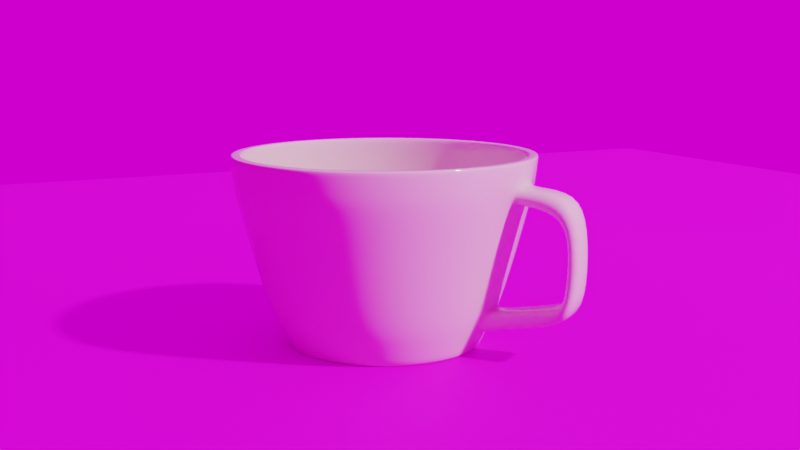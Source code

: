 # Source: Cup.blend  (saved by Blender 2.81.16; exported with 4.5.12 LTS)
import bpy
from mathutils import Matrix  # noqa: F401  (used for matrix-valued properties, if any)

bpy.ops.wm.read_factory_settings(use_empty=True)
scene = bpy.context.scene
scene.name = 'Scene'

# ---- collections
col_collection = bpy.data.collections.new('Collection'); scene.collection.children.link(col_collection)

# ---- images (referenced by path relative to the original .blend; pixels are not part of the script)
import os
ASSET_DIR = os.environ.get("B2B_ASSET_DIR", "")  # directory of the original .blend (textures are referenced by path, not embedded)
HERE = os.path.dirname(os.path.abspath(__file__))  # packed textures are extracted next to this script under _unpacked/

def load_image(name, relpath, width, height, colorspace="sRGB"):
    """Load a texture the original file referenced (path relative to the .blend, or extracted next to this script)."""
    p = next((c for c in (os.path.join(HERE, relpath), os.path.join(ASSET_DIR, relpath)) if relpath and os.path.exists(c)), "")
    if p:
        img = bpy.data.images.load(p, check_existing=True)
        img.name = name
    else:  # same state as the original file: an image datablock whose file is absent (Cycles renders it pink)
        img = bpy.data.images.new(name, width, height)
        img.source = "FILE"
        img.filepath = "//" + (relpath or name)
    img.colorspace_settings.name = colorspace
    return img
img_table_texture_jpg = load_image('Table_Texture.jpg', 'Table_Texture.jpg', 1024, 1024, 'sRGB')
img_cayley_interior_1k_hdr_001 = load_image('cayley_interior_1k.hdr.001', 'cayley_interior_1k.hdr', 1024, 1024, 'Linear Rec.709')

# ---- materials (node trees are filled in below, after node groups)
mat_material_001 = bpy.data.materials.new('Material.001')
mat_material_001.use_transparent_shadow = False
mat_material_002 = bpy.data.materials.new('Material.002')
mat_material_002.use_transparent_shadow = False

# ---- material node trees
mat_material_001.use_nodes = True; mat_material_001.node_tree.nodes.clear()
_N = mat_material_001.node_tree.nodes; _L = mat_material_001.node_tree.links
n0 = _N.new('ShaderNodeOutputMaterial'); n0.name = 'Material Output'; n0.location = (300, 300)
n1 = _N.new('ShaderNodeBsdfPrincipled'); n1.name = 'Principled BSDF'; n1.location = (10, 300)
n1.distribution = 'GGX'
n1.subsurface_method = 'BURLEY'
n1.inputs[0].default_value = (0.8, 0.6978, 0.5909, 1.0)
n1.inputs[2].default_value = 0.0
n1.inputs[3].default_value = 1.45
n1.inputs[27].default_value = (0.0, 0.0, 0.0, 1.0)
n1.inputs[28].default_value = 1.0
_L.new(n1.outputs[0], n0.inputs[0])
n0.is_active_output = True
mat_material_002.use_nodes = True; mat_material_002.node_tree.nodes.clear()
_N = mat_material_002.node_tree.nodes; _L = mat_material_002.node_tree.links
n0 = _N.new('ShaderNodeOutputMaterial'); n0.name = 'Material Output'; n0.location = (338, 300)
n1 = _N.new('ShaderNodeBump'); n1.name = 'Bump'; n1.location = (-190, -140)
n1.inputs[0].default_value = 0.2833
n1.inputs[1].default_value = 0.1
n1.inputs[2].default_value = 1.0
n2 = _N.new('ShaderNodeValToRGB'); n2.name = 'ColorRamp'; n2.location = (-525, 95)
while len(n2.color_ramp.elements) > 1: n2.color_ramp.elements.remove(n2.color_ramp.elements[-1])
n2.color_ramp.elements[0].position = 0.0; n2.color_ramp.elements[0].color = (0.0, 0.0, 0.0, 1.0)
_e = n2.color_ramp.elements.new(0.1227); _e.color = (1.0, 1.0, 1.0, 1.0)
n3 = _N.new('ShaderNodeTexImage'); n3.name = 'Image Texture'; n3.location = (-849, 186)
n3.image = img_table_texture_jpg
n4 = _N.new('ShaderNodeGamma'); n4.name = 'Gamma'; n4.location = (-235, 225)
n4.inputs[1].default_value = 1.7
n5 = _N.new('ShaderNodeBsdfPrincipled'); n5.name = 'Principled BSDF'; n5.location = (48, 300)
n5.distribution = 'GGX'
n5.subsurface_method = 'BURLEY'
n5.inputs[1].default_value = 0.6136
n5.inputs[2].default_value = 0.6545
n5.inputs[3].default_value = 1.45
n5.inputs[27].default_value = (0.0, 0.0, 0.0, 1.0)
n5.inputs[28].default_value = 1.0
_L.new(n5.outputs[0], n0.inputs[0])
_L.new(n3.outputs[0], n2.inputs[0])
_L.new(n1.outputs[0], n5.inputs[5])
_L.new(n2.outputs[0], n1.inputs[3])
_L.new(n3.outputs[0], n4.inputs[0])
_L.new(n4.outputs[0], n5.inputs[0])
n0.is_active_output = True

# ---- world
world_world = bpy.data.worlds.new('World'); scene.world = world_world
world_world.use_nodes = True; world_world.node_tree.nodes.clear()
_N = world_world.node_tree.nodes; _L = world_world.node_tree.links
n0 = _N.new('ShaderNodeOutputWorld'); n0.name = 'World Output'; n0.location = (300, 300)
n1 = _N.new('ShaderNodeBackground'); n1.name = 'Background'; n1.location = (10, 300)
n2 = _N.new('ShaderNodeTexEnvironment'); n2.name = 'Environment Texture'; n2.location = (-356, 236)
n2.image = img_cayley_interior_1k_hdr_001
_L.new(n1.outputs[0], n0.inputs[0])
_L.new(n2.outputs[0], n1.inputs[0])
n0.is_active_output = True
world_world.color = (0.05088, 0.05088, 0.05088)
world_world.use_sun_shadow = False
world_world.sun_shadow_jitter_overblur = 0.0

# ---- cameras
cam_camera = bpy.data.cameras.new('Camera')

# ---- meshes
me_circle = bpy.data.meshes.new('Circle')
me_circle.from_pydata([(1.27, -0.8487, 1.567), (1.026, -0.6853, 0.4728), (1.14, -0.4721, 0.4728), (1.411, -0.5846, 1.567), (-1.528, -2.55e-07, 1.567), (-1.234, 1.885e-08, 0.4728), (-1.21, -0.2407, 0.4728), (-1.499, -0.298, 1.567), (-1.14, -0.4721, 0.4728), (-1.412, -0.5846, 1.567), (-1.026, -0.6853, 0.4728), (-1.271, -0.8487, 1.567), (-0.8723, -0.8723, 0.4728), (-1.081, -1.08, 1.567), (1.14, 0.4721, 0.4728), (1.411, 0.5846, 1.567), (-0.6853, -1.026, 0.4728), (-0.8491, -1.27, 1.567), (1.026, 0.6853, 0.4728), (1.27, 0.8487, 1.567), (-0.4721, -1.14, 0.4728), (-0.585, -1.411, 1.567), (-0.0003272, 1.528, 1.567), (1.172e-08, 1.234, 0.4728), (-0.2407, 1.21, 0.4728), (-0.2984, 1.498, 1.567), (0.8723, 0.8723, 0.4728), (1.08, 1.08, 1.567), (-0.2407, -1.21, 0.4728), (-0.2984, -1.498, 1.567), (-0.4721, 1.14, 0.4728), (-0.585, 1.411, 1.567), (0.6853, 1.026, 0.4728), (0.8484, 1.27, 1.567), (4.137e-07, -1.234, 0.4728), (-0.0003267, -1.528, 1.567), (-0.6853, 1.026, 0.4728), (-0.8491, 1.27, 1.567), (0.4721, 1.14, 0.4728), (0.5843, 1.411, 1.567), (0.2407, -1.21, 0.4728), (0.2977, -1.498, 1.567), (-0.8723, 0.8723, 0.4728), (-1.081, 1.08, 1.567), (0.2407, 1.21, 0.4728), (0.2977, 1.498, 1.567), (0.4721, -1.14, 0.4728), (0.5843, -1.411, 1.567), (-1.026, 0.6853, 0.4728), (-1.271, 0.8487, 1.567), (0.6853, -1.026, 0.4728), (0.8484, -1.27, 1.567), (-1.14, 0.4721, 0.4728), (-1.412, 0.5846, 1.567), (0.8723, -0.8723, 0.4728), (1.08, -1.08, 1.567), (-1.21, 0.2407, 0.4728), (-1.499, 0.298, 1.567), (-5.57e-08, 0.9058, 0.1589), (-0.1767, 0.8884, 0.1589), (-0.3466, 0.8369, 0.1589), (-0.5033, 0.7532, 0.1589), (-0.6405, 0.6405, 0.1589), (-0.7532, 0.5033, 0.1589), (-0.8369, 0.3466, 0.1589), (-0.8884, 0.1767, 0.1589), (-0.9058, 1.163e-07, 0.1589), (-0.8884, -0.1767, 0.1589), (-0.8369, -0.3466, 0.1589), (-0.7532, -0.5033, 0.1589), (-0.6405, -0.6405, 0.1589), (-0.5033, -0.7532, 0.1589), (-0.3466, -0.8369, 0.1589), (-0.1767, -0.8884, 0.1589), (2.395e-07, -0.9058, 0.1589), (0.1767, -0.8884, 0.1589), (0.3466, -0.8369, 0.1589), (0.5033, -0.7532, 0.1589), (0.6405, -0.6405, 0.1589), (0.7532, -0.5033, 0.1589), (0.8369, -0.3466, 0.1589), (0.8884, -0.1767, 0.1589), (0.9058, 9.226e-07, 0.1589), (0.8884, 0.1767, 0.1589), (0.8369, 0.3466, 0.1589), (0.7532, 0.5033, 0.1589), (0.6405, 0.6405, 0.1589), (0.5033, 0.7532, 0.1589), (0.3466, 0.8369, 0.1589), (0.1767, 0.8884, 0.1589), (0.5447, -1.315, 1.359), (0.7908, -1.184, 1.359), (-1.184, 0.7908, 1.359), (-1.315, 0.5447, 1.359), (1.006, -1.006, 1.359), (-1.396, 0.2777, 1.359), (1.184, -0.7908, 1.359), (-1.423, -1.749e-08, 1.359), (1.315, -0.5447, 1.359), (-1.396, -0.2777, 1.359), (1.396, -0.2777, 1.359), (-1.315, -0.5447, 1.359), (1.423, 1.249e-06, 1.359), (-1.184, -0.7908, 1.359), (1.396, 0.2777, 1.359), (-1.006, -1.006, 1.359), (1.315, 0.5447, 1.359), (-0.7908, -1.184, 1.359), (1.184, 0.7908, 1.359), (-0.5447, -1.315, 1.359), (-4.761e-09, 1.423, 1.359), (-0.2777, 1.396, 1.359), (1.006, 1.006, 1.359), (-0.2777, -1.396, 1.359), (-0.5447, 1.315, 1.359), (0.7908, 1.184, 1.359), (4.59e-07, -1.423, 1.359), (-0.7908, 1.184, 1.359), (0.5447, 1.315, 1.359), (0.2777, -1.396, 1.359), (-1.006, 1.006, 1.359), (0.2777, 1.396, 1.359), (0.4698, -1.134, 0.6476), (-1.021, 0.682, 0.6476), (-2.456e-08, 1.228, 0.6476), (0.682, -1.021, 0.6476), (-1.134, 0.4698, 0.6476), (0.868, -0.868, 0.6476), (-1.204, 0.2395, 0.6476), (1.021, -0.682, 0.6476), (-1.228, 3.438e-08, 0.6476), (1.134, -0.4698, 0.6476), (-1.204, -0.2395, 0.6476), (1.204, -0.2395, 0.6476), (-1.134, -0.4698, 0.6476), (1.228, 1.127e-06, 0.6476), (-1.021, -0.682, 0.6476), (1.204, 0.2395, 0.6476), (-0.868, -0.868, 0.6476), (1.134, 0.4698, 0.6476), (-0.682, -1.021, 0.6476), (1.021, 0.682, 0.6476), (-0.4698, -1.134, 0.6476), (-0.2395, 1.204, 0.6476), (0.868, 0.868, 0.6476), (-0.2395, -1.204, 0.6476), (-0.4698, 1.134, 0.6476), (0.682, 1.021, 0.6476), (3.754e-07, -1.228, 0.6476), (-0.682, 1.021, 0.6476), (0.4698, 1.134, 0.6476), (0.2395, -1.204, 0.6476), (-0.868, 0.868, 0.6476), (0.2395, 1.204, 0.6476), (-1.283e-07, 0.3296, 0.1589), (-0.06431, 0.3233, 0.1589), (-0.1261, 0.3045, 0.1589), (-0.1831, 0.2741, 0.1589), (-0.2331, 0.2331, 0.1589), (-0.2741, 0.1831, 0.1589), (-0.3045, 0.1261, 0.1589), (-0.3233, 0.06431, 0.1589), (-0.3296, 2.491e-07, 0.1589), (-0.3233, -0.06431, 0.1589), (-0.3045, -0.1261, 0.1589), (-0.2741, -0.1831, 0.1589), (-0.2331, -0.2331, 0.1589), (-0.1831, -0.2741, 0.1589), (-0.1261, -0.3045, 0.1589), (-0.06431, -0.3233, 0.1589), (-2.092e-08, -0.3296, 0.1589), (0.06431, -0.3233, 0.1589), (0.1261, -0.3045, 0.1589), (0.1831, -0.2741, 0.1589), (0.2331, -0.2331, 0.1589), (0.2741, -0.1831, 0.1589), (0.3045, -0.1261, 0.1589), (0.3233, -0.06431, 0.1589), (0.3296, 5.425e-07, 0.1589), (0.3233, 0.06431, 0.1589), (0.3045, 0.1261, 0.1589), (0.2741, 0.1831, 0.1589), (0.2331, 0.2331, 0.1589), (0.1831, 0.2741, 0.1589), (0.1261, 0.3045, 0.1589), (0.06431, 0.3233, 0.1589), (-1.7e-07, 3.353e-07, 0.1589), (-4.701e-08, 0.3827, 0.07616), (-0.07466, 0.3753, 0.07616), (-0.1465, 0.3536, 0.07616), (-0.2126, 0.3182, 0.07616), (-0.2706, 0.2706, 0.07616), (-0.3182, 0.2126, 0.07616), (-0.3536, 0.1465, 0.07616), (-0.3753, 0.07466, 0.07616), (-0.3827, 2.142e-07, 0.07616), (-0.3753, -0.07466, 0.07616), (-0.3536, -0.1465, 0.07616), (-0.3182, -0.2126, 0.07616), (-0.2706, -0.2706, 0.07616), (-0.2126, -0.3182, 0.07616), (-0.1465, -0.3536, 0.07616), (-0.07466, -0.3753, 0.07616), (7.768e-08, -0.3827, 0.07616), (0.07466, -0.3753, 0.07616), (0.1465, -0.3536, 0.07616), (0.2126, -0.3182, 0.07616), (0.2706, -0.2706, 0.07616), (0.3182, -0.2126, 0.07616), (0.3536, -0.1465, 0.07616), (0.3753, -0.07466, 0.07616), (0.3827, 5.549e-07, 0.07616), (0.3753, 0.07466, 0.07616), (0.3536, 0.1465, 0.07616), (0.3182, 0.2126, 0.07616), (0.2706, 0.2706, 0.07616), (0.2126, 0.3182, 0.07616), (0.1465, 0.3536, 0.07616), (0.07466, 0.3753, 0.07616), (0.5791, -0.1152, 0.07928), (0.5455, -0.226, 0.07928), (-0.5455, -0.226, 0.07928), (-0.5791, -0.1152, 0.07928), (0.5905, 6.936e-07, 0.07928), (-0.491, -0.3281, 0.07928), (0.5791, 0.1152, 0.07928), (-0.4175, -0.4175, 0.07928), (0.5455, 0.226, 0.07928), (-0.3281, -0.491, 0.07928), (0.491, 0.3281, 0.07928), (-0.226, -0.5455, 0.07928), (-0.1152, 0.5791, 0.07928), (-2.642e-08, 0.5905, 0.07928), (0.4175, 0.4175, 0.07928), (-0.1152, -0.5791, 0.07928), (-0.226, 0.5455, 0.07928), (0.3281, 0.491, 0.07928), (1.66e-07, -0.5905, 0.07928), (-0.3281, 0.491, 0.07928), (0.226, 0.5455, 0.07928), (0.1152, -0.5791, 0.07928), (-0.4175, 0.4175, 0.07928), (0.1152, 0.5791, 0.07928), (0.226, -0.5455, 0.07928), (-0.491, 0.3281, 0.07928), (0.3281, -0.491, 0.07928), (-0.5455, 0.226, 0.07928), (0.4175, -0.4175, 0.07928), (-0.5791, 0.1152, 0.07928), (0.491, -0.3281, 0.07928), (-0.5905, 1.68e-07, 0.07928), (4.36e-10, 0.9796, 0.0), (4.507e-10, 1.009, 0.01818), (-0.1968, 0.9896, 0.01818), (-0.1911, 0.9608, 0.0), (-0.3861, 0.9322, 0.01818), (-0.3749, 0.9051, 0.0), (-0.5606, 0.8389, 0.01818), (-0.5443, 0.8145, 0.0), (-0.7135, 0.7135, 0.01818), (-0.6927, 0.6927, 0.0), (-0.8389, 0.5606, 0.01818), (-0.8145, 0.5443, 0.0), (-0.9322, 0.3861, 0.01818), (-0.9051, 0.3749, 0.0), (-0.9896, 0.1968, 0.01818), (-0.9608, 0.1911, 0.0), (-1.009, 7.332e-08, 0.01818), (-0.9796, 8.027e-08, 0.0), (-0.9896, -0.1968, 0.01818), (-0.9608, -0.1911, 0.0), (-0.9322, -0.3861, 0.01818), (-0.9051, -0.3749, 0.0), (-0.8389, -0.5606, 0.01818), (-0.8145, -0.5443, 0.0), (-0.7135, -0.7135, 0.01818), (-0.6927, -0.6927, 0.0), (-0.5606, -0.8389, 0.01818), (-0.5443, -0.8145, 0.0), (-0.3861, -0.9322, 0.01818), (-0.3749, -0.9051, 0.0), (-0.1968, -0.9896, 0.01818), (-0.1911, -0.9608, 0.0), (3.292e-07, -1.009, 0.01818), (3.196e-07, -0.9796, 0.0), (0.1968, -0.9896, 0.01818), (0.1911, -0.9608, 0.0), (0.3861, -0.9322, 0.01818), (0.3749, -0.9051, 0.0), (0.5606, -0.8389, 0.01818), (0.5443, -0.8145, 0.0), (0.7135, -0.7135, 0.01818), (0.6927, -0.6927, 0.0), (0.8389, -0.5606, 0.01818), (0.8145, -0.5443, 0.0), (0.9322, -0.3861, 0.01818), (0.9051, -0.3749, 0.0), (0.9896, -0.1968, 0.01818), (0.9608, -0.1911, 0.0), (1.009, 9.714e-07, 0.01818), (0.9796, 9.522e-07, 0.0), (0.9896, 0.1968, 0.01818), (0.9608, 0.1911, 0.0), (0.9322, 0.3861, 0.01818), (0.9051, 0.3749, 0.0), (0.8389, 0.5606, 0.01818), (0.8145, 0.5443, 0.0), (0.7135, 0.7135, 0.01818), (0.6927, 0.6927, 0.0), (0.5606, 0.8389, 0.01818), (0.5443, 0.8145, 0.0), (0.3861, 0.9322, 0.01818), (0.3749, 0.9051, 0.0), (0.1968, 0.9896, 0.01818), (0.1911, 0.9608, 0.0), (5.695e-10, 0.8629, 0.005331), (2.08e-09, 0.9029, 0.0), (-0.1761, 0.8855, 0.0), (-0.1683, 0.8463, 0.005331), (-0.3455, 0.8342, 0.0), (-0.3302, 0.7972, 0.005331), (-0.5016, 0.7507, 0.0), (-0.4794, 0.7175, 0.005331), (-0.6384, 0.6384, 0.0), (-0.6102, 0.6102, 0.005331), (-0.7507, 0.5016, 0.0), (-0.7175, 0.4794, 0.005331), (-0.8342, 0.3455, 0.0), (-0.7972, 0.3302, 0.005331), (-0.8855, 0.1761, 0.0), (-0.8463, 0.1683, 0.005331), (-0.9029, 9.825e-08, 0.0), (-0.8629, 1.074e-07, 0.005331), (-0.8855, -0.1761, 0.0), (-0.8463, -0.1683, 0.005331), (-0.8342, -0.3455, 0.0), (-0.7972, -0.3302, 0.005331), (-0.7507, -0.5016, 0.0), (-0.7175, -0.4794, 0.005331), (-0.6384, -0.6384, 0.0), (-0.6102, -0.6102, 0.005331), (-0.5016, -0.7507, 0.0), (-0.4794, -0.7175, 0.005331), (-0.3455, -0.8342, 0.0), (-0.3302, -0.7972, 0.005331), (-0.1761, -0.8855, 0.0), (-0.1683, -0.8463, 0.005331), (2.963e-07, -0.9029, 0.0), (2.817e-07, -0.8629, 0.005331), (0.1761, -0.8855, 0.0), (0.1683, -0.8463, 0.005331), (0.3455, -0.8342, 0.0), (0.3302, -0.7972, 0.005331), (0.5016, -0.7507, 0.0), (0.4794, -0.7175, 0.005331), (0.6384, -0.6384, 0.0), (0.6102, -0.6102, 0.005331), (0.7507, -0.5016, 0.0), (0.7175, -0.4794, 0.005331), (0.8342, -0.3455, 0.0), (0.7972, -0.3302, 0.005331), (0.8855, -0.1761, 0.0), (0.8463, -0.1683, 0.005331), (0.9029, 9.019e-07, 0.0), (0.8629, 8.755e-07, 0.005331), (0.8855, 0.1761, 0.0), (0.8463, 0.1683, 0.005331), (0.8342, 0.3455, 0.0), (0.7972, 0.3302, 0.005331), (0.7507, 0.5016, 0.0), (0.7175, 0.4794, 0.005331), (0.6384, 0.6384, 0.0), (0.6102, 0.6102, 0.005331), (0.5016, 0.7507, 0.0), (0.4794, 0.7175, 0.005331), (0.3455, 0.8342, 0.0), (0.3302, 0.7972, 0.005331), (0.1761, 0.8855, 0.0), (0.1683, 0.8463, 0.005331), (1.289, -0.8616, 1.716), (1.097, -1.097, 1.716), (1.433, -0.5935, 1.716), (-1.551, -5.249e-08, 1.716), (-1.521, 0.3026, 1.716), (-1.521, -0.3026, 1.716), (-1.433, -0.5935, 1.716), (-1.289, -0.8616, 1.716), (-1.097, -1.097, 1.716), (1.433, 0.5935, 1.716), (-0.8616, -1.289, 1.716), (1.289, 0.8616, 1.716), (-0.5935, -1.433, 1.716), (1.097, 1.097, 1.716), (-0.3026, -1.521, 1.716), (1.86e-08, 1.551, 1.716), (0.3025, 1.521, 1.716), (-0.3026, 1.521, 1.716), (-0.5935, 1.433, 1.716), (0.8616, 1.289, 1.716), (5.239e-07, -1.551, 1.716), (-0.8616, 1.289, 1.716), (0.5935, 1.433, 1.716), (0.3026, -1.521, 1.716), (-1.097, 1.097, 1.716), (0.5935, -1.433, 1.716), (-1.289, 0.8616, 1.716), (0.8616, -1.289, 1.716), (-1.433, 0.5935, 1.716), (6.151e-09, 1.123, 0.2481), (0.219, 1.101, 0.2481), (-0.219, 1.101, 0.2481), (-0.4296, 1.037, 0.2481), (-0.6237, 0.9334, 0.2481), (-0.7938, 0.7938, 0.2481), (-0.9334, 0.6237, 0.2481), (-1.037, 0.4296, 0.2481), (-1.101, 0.219, 0.2481), (-1.123, 4.577e-08, 0.2481), (-1.101, -0.219, 0.2481), (-1.037, -0.4296, 0.2481), (-0.9334, -0.6237, 0.2481), (-0.7938, -0.7938, 0.2481), (-0.6237, -0.9334, 0.2481), (-0.4296, -1.037, 0.2481), (-0.219, -1.101, 0.2481), (3.719e-07, -1.123, 0.2481), (0.219, -1.101, 0.2481), (0.4296, -1.037, 0.2481), (0.6237, -0.9334, 0.2481), (0.7938, -0.7938, 0.2481), (0.9334, -0.6237, 0.2481), (1.037, -0.4296, 0.2481), (1.037, 0.4296, 0.2481), (0.9334, 0.6237, 0.2481), (0.7938, 0.7938, 0.2481), (0.6237, 0.9334, 0.2481), (0.4296, 1.037, 0.2481), (1.944, -4.08e-05, 1.487), (1.918, 0.2458, 1.503), (1.802, 0.1816, 0.5658), (1.825, 0.001446, 0.5658), (1.918, -0.2459, 1.503), (1.809, -0.1299, 0.5658), (2.019, -0.199, 1.695), (2.038, -4.077e-05, 1.682), (2.019, 0.1989, 1.695), (1.588, -0.134, 0.3325), (1.604, 0.001446, 0.3325), (1.588, 0.1369, 0.3325), (2.06, 1.741e-06, 1.228), (2.044, 0.2014, 1.258), (2.044, -0.2014, 1.258), (2.152, -0.163, 1.374), (2.165, 1.687e-06, 1.349), (2.152, 0.163, 1.374), (2.013, 1.979e-06, 0.6975), (2.011, 0.2014, 0.7342), (2.011, -0.2014, 0.7342), (2.162, -0.163, 0.7751), (2.164, 1.889e-06, 0.7454), (2.162, 0.163, 0.7751), (2.004, 0.2142, 0.6217), (1.944, 1.117e-06, 0.6184), (2.004, -0.2142, 0.6217), (2.049, -0.2271, 0.4106), (2.057, 1.059e-06, 0.4304), (2.049, 0.2271, 0.4106), (1.488e-08, 1.561, 1.97), (1.668e-08, 1.572, 1.957), (-0.3067, 1.542, 1.957), (-0.3044, 1.531, 1.97), (-0.6016, 1.452, 1.957), (-0.5972, 1.442, 1.97), (-0.8734, 1.307, 1.957), (-0.867, 1.298, 1.97), (-1.112, 1.112, 1.957), (-1.103, 1.103, 1.97), (-1.307, 0.8734, 1.957), (-1.298, 0.867, 1.97), (-1.452, 0.6016, 1.957), (-1.442, 0.5972, 1.97), (-1.542, 0.3067, 1.957), (-1.531, 0.3044, 1.97), (-1.572, -5.579e-08, 1.957), (-1.561, -5.262e-08, 1.97), (-1.542, -0.3067, 1.957), (-1.531, -0.3044, 1.97), (-1.452, -0.6016, 1.957), (-1.442, -0.5972, 1.97), (-1.307, -0.8734, 1.957), (-1.298, -0.867, 1.97), (-1.112, -1.112, 1.957), (-1.103, -1.103, 1.97), (-0.8734, -1.307, 1.957), (-0.867, -1.298, 1.97), (-0.6016, -1.452, 1.957), (-0.5972, -1.442, 1.97), (-0.3067, -1.542, 1.957), (-0.3044, -1.531, 1.97), (5.289e-07, -1.572, 1.957), (5.234e-07, -1.561, 1.97), (0.3067, -1.542, 1.957), (0.3044, -1.531, 1.97), (0.6016, -1.452, 1.957), (0.5972, -1.442, 1.97), (0.8734, -1.307, 1.957), (0.867, -1.298, 1.97), (1.112, -1.112, 1.957), (1.103, -1.103, 1.97), (1.307, -0.8734, 1.957), (1.298, -0.867, 1.97), (1.452, -0.6016, 1.957), (1.442, -0.5972, 1.97), (1.543, -0.3067, 1.957), (1.531, -0.3044, 1.97), (1.572, 1.344e-06, 1.957), (1.561, 1.336e-06, 1.97), (1.543, 0.3067, 1.957), (1.531, 0.3044, 1.97), (1.452, 0.6016, 1.957), (1.442, 0.5972, 1.97), (1.307, 0.8734, 1.957), (1.298, 0.867, 1.97), (1.112, 1.112, 1.957), (1.103, 1.103, 1.97), (0.8734, 1.307, 1.957), (0.867, 1.298, 1.97), (0.6016, 1.452, 1.957), (0.5972, 1.442, 1.97), (0.3067, 1.542, 1.957), (0.3044, 1.531, 1.97), (5.941e-10, 1.454, 1.957), (2.402e-09, 1.468, 1.97), (-0.2863, 1.439, 1.97), (-0.2837, 1.426, 1.957), (-0.5616, 1.356, 1.97), (-0.5565, 1.344, 1.957), (-0.8153, 1.22, 1.97), (-0.808, 1.209, 1.957), (-1.038, 1.038, 1.97), (-1.028, 1.028, 1.957), (-1.22, 0.8153, 1.97), (-1.209, 0.808, 1.957), (-1.356, 0.5616, 1.97), (-1.344, 0.5565, 1.957), (-1.439, 0.2863, 1.97), (-1.426, 0.2837, 1.957), (-1.468, -2.805e-08, 1.97), (-1.454, -2.456e-08, 1.957), (-1.439, -0.2863, 1.97), (-1.426, -0.2837, 1.957), (-1.356, -0.5616, 1.97), (-1.344, -0.5565, 1.957), (-1.22, -0.8153, 1.97), (-1.209, -0.808, 1.957), (-1.038, -1.038, 1.97), (-1.028, -1.028, 1.957), (-0.8153, -1.22, 1.97), (-0.808, -1.209, 1.957), (-0.5616, -1.356, 1.97), (-0.5565, -1.344, 1.957), (-0.2863, -1.439, 1.97), (-0.2837, -1.426, 1.957), (4.806e-07, -1.468, 1.97), (4.745e-07, -1.454, 1.957), (0.2863, -1.439, 1.97), (0.2837, -1.426, 1.957), (0.5616, -1.356, 1.97), (0.5565, -1.344, 1.957), (0.8153, -1.22, 1.97), (0.808, -1.209, 1.957), (1.038, -1.038, 1.97), (1.028, -1.028, 1.957), (1.22, -0.8153, 1.97), (1.209, -0.808, 1.957), (1.356, -0.5616, 1.97), (1.344, -0.5565, 1.957), (1.439, -0.2863, 1.97), (1.426, -0.2837, 1.957), (1.468, 1.278e-06, 1.97), (1.454, 1.27e-06, 1.957), (1.439, 0.2863, 1.97), (1.426, 0.2837, 1.957), (1.356, 0.5616, 1.97), (1.344, 0.5565, 1.957), (1.22, 0.8153, 1.97), (1.209, 0.808, 1.957), (1.038, 1.038, 1.97), (1.028, 1.028, 1.957), (0.8153, 1.22, 1.97), (0.808, 1.209, 1.957), (0.5616, 1.356, 1.97), (0.5565, 1.344, 1.957), (0.2863, 1.439, 1.97), (0.2837, 1.426, 1.957), (1.196, -0.2398, 0.5325), (1.271, -0.1882, 0.4739), (1.223, -0.205, 0.4872), (1.549, -0.2275, 1.562), (1.447, -0.2719, 1.523), (1.494, -0.2393, 1.555), (1.247, 0.001446, 0.5214), (1.294, 0.001446, 0.4716), (1.254, 0.001446, 0.4816), (1.558, -4.08e-05, 1.543), (1.481, -4.081e-05, 1.491), (1.51, -4.08e-05, 1.531), (1.271, 0.193, 0.4755), (1.196, 0.2427, 0.5325), (1.223, 0.2084, 0.4876), (1.449, 0.2711, 1.527), (1.55, 0.2269, 1.565), (1.495, 0.2385, 1.559), (1.602, -0.199, 1.713), (1.528, -0.2271, 1.779), (1.554, -0.2072, 1.734), (1.624, -4.078e-05, 1.712), (1.563, -4.078e-05, 1.779), (1.579, -4.078e-05, 1.733), (1.528, 0.227, 1.779), (1.602, 0.1989, 1.713), (1.554, 0.2071, 1.734), (1.067, -0.157, 0.1935), (1.173, -0.134, 0.2564), (1.114, -0.1408, 0.2329), (1.189, 0.001446, 0.2542), (1.094, 0.001446, 0.1859), (1.134, 0.001446, 0.229), (1.173, 0.1369, 0.2564), (1.067, 0.1599, 0.1935), (1.114, 0.1436, 0.2329)], [], [(294, 357, 359, 296), (268, 331, 333, 270), (486, 549, 547, 484), (300, 363, 365, 302), (274, 337, 339, 276), (302, 365, 367, 304), (276, 339, 341, 278), (304, 367, 369, 306), (278, 341, 343, 280), (306, 369, 371, 308), (280, 343, 345, 282), (308, 371, 373, 310), (410, 24, 23, 408), (282, 345, 347, 284), (467, 532, 593, 530), (310, 373, 375, 312), (284, 347, 349, 286), (258, 321, 323, 260), (312, 375, 377, 314), (286, 349, 351, 288), (260, 323, 325, 262), (315, 232, 231, 318), (288, 351, 353, 290), (262, 325, 327, 264), (290, 353, 355, 292), (314, 377, 316, 251), (264, 327, 329, 266), (292, 355, 357, 294), (266, 329, 331, 268), (296, 359, 361, 298), (270, 333, 335, 272), (272, 335, 337, 274), (298, 361, 363, 300), (484, 547, 545, 482), (510, 573, 571, 508), (482, 545, 543, 480), (508, 571, 569, 506), (256, 319, 321, 258), (480, 543, 541, 478), (506, 569, 567, 504), (534, 111, 110, 531), (478, 541, 539, 476), (504, 567, 565, 502), (530, 593, 591, 528), (476, 539, 537, 474), (502, 565, 563, 500), (528, 591, 589, 526), (474, 537, 535, 472), (500, 563, 561, 498), (526, 589, 587, 524), (472, 535, 533, 470), (498, 561, 559, 496), (524, 587, 585, 522), (496, 559, 557, 494), (522, 585, 583, 520), (494, 557, 555, 492), (520, 583, 581, 518), (492, 555, 553, 490), (518, 581, 579, 516), (490, 553, 551, 488), (516, 579, 577, 514), (488, 551, 549, 486), (514, 577, 575, 512), (57, 56, 5, 4), (55, 54, 1, 0), (53, 52, 56, 57), (51, 50, 54, 55), (49, 48, 52, 53), (47, 46, 50, 51), (45, 44, 23, 22), (43, 42, 48, 49), (41, 40, 46, 47), (39, 38, 44, 45), (37, 36, 42, 43), (35, 34, 40, 41), (33, 32, 38, 39), (31, 30, 36, 37), (29, 28, 34, 35), (27, 26, 32, 33), (25, 24, 30, 31), (21, 20, 28, 29), (19, 18, 26, 27), (22, 23, 24, 25), (17, 16, 20, 21), (15, 14, 18, 19), (13, 12, 16, 17), (432, 14, 608, 629), (11, 10, 12, 13), (602, 440, 439, 607), (9, 8, 10, 11), (622, 595, 2, 431), (7, 6, 8, 9), (599, 595, 601, 605), (4, 5, 6, 7), (0, 1, 2, 3), (512, 575, 573, 510), (385, 487, 485, 384), (613, 443, 444, 616), (386, 489, 487, 385), (388, 519, 517, 619), (387, 491, 489, 386), (297, 622, 431, 295), (389, 493, 491, 387), (390, 521, 519, 388), (391, 495, 493, 389), (394, 468, 529, 395), (392, 523, 521, 390), (393, 497, 495, 391), (397, 471, 469, 396), (398, 525, 523, 392), (399, 499, 497, 393), (400, 473, 471, 397), (401, 527, 525, 398), (402, 501, 499, 399), (403, 475, 473, 400), (395, 529, 527, 401), (404, 503, 501, 402), (405, 477, 475, 403), (396, 469, 468, 394), (406, 505, 503, 404), (407, 479, 477, 405), (380, 507, 505, 406), (383, 481, 479, 407), (379, 509, 507, 380), (382, 483, 481, 383), (381, 511, 509, 379), (384, 485, 483, 382), (617, 515, 513, 614), (125, 77, 76, 122), (126, 64, 63, 123), (127, 78, 77, 125), (128, 65, 64, 126), (129, 79, 78, 127), (130, 66, 65, 128), (131, 80, 79, 129), (132, 67, 66, 130), (133, 81, 80, 131), (134, 68, 67, 132), (135, 82, 81, 133), (136, 69, 68, 134), (137, 83, 82, 135), (138, 70, 69, 136), (139, 84, 83, 137), (140, 71, 70, 138), (141, 85, 84, 139), (142, 72, 71, 140), (143, 59, 58, 124), (144, 86, 85, 141), (145, 73, 72, 142), (146, 60, 59, 143), (147, 87, 86, 144), (148, 74, 73, 145), (149, 61, 60, 146), (150, 88, 87, 147), (151, 75, 74, 148), (152, 62, 61, 149), (153, 89, 88, 150), (122, 76, 75, 151), (123, 63, 62, 152), (124, 58, 89, 153), (536, 114, 111, 534), (544, 93, 92, 542), (570, 91, 90, 568), (542, 92, 120, 540), (568, 90, 119, 566), (594, 121, 118, 592), (540, 120, 117, 538), (566, 119, 116, 564), (592, 118, 115, 590), (538, 117, 114, 536), (564, 116, 113, 562), (590, 115, 112, 588), (531, 110, 121, 594), (562, 113, 109, 560), (588, 112, 108, 586), (560, 109, 107, 558), (586, 108, 106, 584), (558, 107, 105, 556), (584, 106, 104, 582), (556, 105, 103, 554), (582, 104, 102, 580), (554, 103, 101, 552), (580, 102, 100, 578), (552, 101, 99, 550), (578, 100, 98, 576), (550, 99, 97, 548), (576, 98, 96, 574), (548, 97, 95, 546), (574, 96, 94, 572), (546, 95, 93, 544), (572, 94, 91, 570), (110, 124, 153, 121), (92, 123, 152, 120), (90, 122, 151, 119), (121, 153, 150, 118), (120, 152, 149, 117), (119, 151, 148, 116), (118, 150, 147, 115), (117, 149, 146, 114), (116, 148, 145, 113), (115, 147, 144, 112), (114, 146, 143, 111), (113, 145, 142, 109), (112, 144, 141, 108), (111, 143, 124, 110), (109, 142, 140, 107), (108, 141, 139, 106), (107, 140, 138, 105), (106, 139, 137, 104), (105, 138, 136, 103), (104, 137, 135, 102), (103, 136, 134, 101), (102, 135, 133, 100), (101, 134, 132, 99), (100, 133, 131, 98), (99, 132, 130, 97), (98, 131, 129, 96), (97, 130, 128, 95), (96, 129, 127, 94), (95, 128, 126, 93), (94, 127, 125, 91), (93, 126, 123, 92), (91, 125, 122, 90), (80, 176, 175, 79), (67, 163, 162, 66), (81, 177, 176, 80), (68, 164, 163, 67), (82, 178, 177, 81), (69, 165, 164, 68), (83, 179, 178, 82), (70, 166, 165, 69), (84, 180, 179, 83), (71, 167, 166, 70), (85, 181, 180, 84), (72, 168, 167, 71), (59, 155, 154, 58), (86, 182, 181, 85), (73, 169, 168, 72), (60, 156, 155, 59), (87, 183, 182, 86), (74, 170, 169, 73), (61, 157, 156, 60), (88, 184, 183, 87), (75, 171, 170, 74), (62, 158, 157, 61), (89, 185, 184, 88), (76, 172, 171, 75), (63, 159, 158, 62), (58, 154, 185, 89), (77, 173, 172, 76), (64, 160, 159, 63), (78, 174, 173, 77), (65, 161, 160, 64), (79, 175, 174, 78), (66, 162, 161, 65), (170, 186, 169), (157, 186, 156), (184, 186, 183), (171, 186, 170), (158, 186, 157), (185, 186, 184), (172, 186, 171), (159, 186, 158), (154, 186, 185), (173, 186, 172), (160, 186, 159), (174, 186, 173), (161, 186, 160), (175, 186, 174), (162, 186, 161), (176, 186, 175), (163, 186, 162), (177, 186, 176), (164, 186, 163), (178, 186, 177), (165, 186, 164), (179, 186, 178), (166, 186, 165), (180, 186, 179), (167, 186, 166), (181, 186, 180), (168, 186, 167), (155, 186, 154), (182, 186, 181), (169, 186, 168), (156, 186, 155), (183, 186, 182), (623, 446, 442, 596), (419, 8, 6, 418), (604, 437, 441, 598), (420, 10, 8, 419), (303, 432, 629, 301), (421, 12, 10, 420), (607, 439, 448, 628), (422, 16, 12, 421), (433, 18, 14, 432), (423, 20, 16, 422), (408, 23, 44, 409), (434, 26, 18, 433), (424, 28, 20, 423), (411, 30, 24, 410), (435, 32, 26, 434), (425, 34, 28, 424), (412, 36, 30, 411), (436, 38, 32, 435), (426, 40, 34, 425), (413, 42, 36, 412), (409, 44, 38, 436), (427, 46, 40, 426), (414, 48, 42, 413), (254, 317, 319, 256), (428, 50, 46, 427), (415, 52, 48, 414), (429, 54, 50, 428), (416, 56, 52, 415), (430, 1, 54, 429), (417, 5, 56, 416), (431, 2, 1, 430), (418, 6, 5, 417), (220, 209, 210, 219), (222, 196, 197, 221), (219, 210, 211, 223), (221, 197, 198, 224), (223, 211, 212, 225), (224, 198, 199, 226), (225, 212, 213, 227), (226, 199, 200, 228), (227, 213, 214, 229), (228, 200, 201, 230), (232, 187, 188, 231), (229, 214, 215, 233), (230, 201, 202, 234), (231, 188, 189, 235), (233, 215, 216, 236), (234, 202, 203, 237), (235, 189, 190, 238), (236, 216, 217, 239), (237, 203, 204, 240), (238, 190, 191, 241), (239, 217, 218, 242), (240, 204, 205, 243), (241, 191, 192, 244), (242, 218, 187, 232), (243, 205, 206, 245), (244, 192, 193, 246), (245, 206, 207, 247), (246, 193, 194, 248), (247, 207, 208, 249), (248, 194, 195, 250), (249, 208, 209, 220), (250, 195, 196, 222), (188, 187, 218, 217, 216, 215, 214, 213, 212, 211, 210, 209, 208, 207, 206, 205, 204, 203, 202, 201, 200, 199, 198, 197, 196, 195, 194, 193, 192, 191, 190, 189), (334, 222, 221, 336), (360, 220, 219, 362), (332, 250, 222, 334), (358, 249, 220, 360), (330, 248, 250, 332), (356, 247, 249, 358), (328, 246, 248, 330), (354, 245, 247, 356), (318, 231, 235, 320), (326, 244, 246, 328), (352, 243, 245, 354), (324, 241, 244, 326), (350, 240, 243, 352), (376, 239, 242, 378), (322, 238, 241, 324), (348, 237, 240, 350), (374, 236, 239, 376), (320, 235, 238, 322), (346, 234, 237, 348), (372, 233, 236, 374), (378, 242, 232, 315), (344, 230, 234, 346), (370, 229, 233, 372), (342, 228, 230, 344), (368, 227, 229, 370), (340, 226, 228, 342), (366, 225, 227, 368), (338, 224, 226, 340), (364, 223, 225, 366), (336, 221, 224, 338), (362, 219, 223, 364), (254, 253, 252, 251), (256, 255, 253, 254), (258, 257, 255, 256), (260, 259, 257, 258), (262, 261, 259, 260), (264, 263, 261, 262), (266, 265, 263, 264), (268, 267, 265, 266), (270, 269, 267, 268), (272, 271, 269, 270), (274, 273, 271, 272), (276, 275, 273, 274), (278, 277, 275, 276), (280, 279, 277, 278), (282, 281, 279, 280), (284, 283, 281, 282), (286, 285, 283, 284), (288, 287, 285, 286), (290, 289, 287, 288), (292, 291, 289, 290), (294, 293, 291, 292), (296, 295, 293, 294), (298, 297, 295, 296), (300, 299, 297, 298), (302, 301, 299, 300), (304, 303, 301, 302), (306, 305, 303, 304), (308, 307, 305, 306), (310, 309, 307, 308), (312, 311, 309, 310), (314, 313, 311, 312), (251, 252, 313, 314), (318, 317, 316, 315), (320, 319, 317, 318), (322, 321, 319, 320), (324, 323, 321, 322), (326, 325, 323, 324), (328, 327, 325, 326), (330, 329, 327, 328), (332, 331, 329, 330), (334, 333, 331, 332), (336, 335, 333, 334), (338, 337, 335, 336), (340, 339, 337, 338), (342, 341, 339, 340), (344, 343, 341, 342), (346, 345, 343, 344), (348, 347, 345, 346), (350, 349, 347, 348), (352, 351, 349, 350), (354, 353, 351, 352), (356, 355, 353, 354), (358, 357, 355, 356), (360, 359, 357, 358), (362, 361, 359, 360), (364, 363, 361, 362), (366, 365, 363, 364), (368, 367, 365, 366), (370, 369, 367, 368), (372, 371, 369, 370), (374, 373, 371, 372), (376, 375, 373, 374), (378, 377, 375, 376), (315, 316, 377, 378), (251, 316, 317, 254), (0, 379, 380, 55), (3, 381, 379, 0), (7, 384, 382, 4), (598, 441, 443, 613), (9, 385, 384, 7), (610, 608, 14, 15), (11, 386, 385, 9), (599, 614, 381, 3), (13, 387, 386, 11), (620, 445, 438, 611), (17, 389, 387, 13), (19, 390, 388, 15), (21, 391, 389, 17), (25, 396, 394, 22), (27, 392, 390, 19), (29, 393, 391, 21), (31, 397, 396, 25), (33, 398, 392, 27), (35, 399, 393, 29), (37, 400, 397, 31), (39, 401, 398, 33), (41, 402, 399, 35), (43, 403, 400, 37), (45, 395, 401, 39), (47, 404, 402, 41), (49, 405, 403, 43), (51, 406, 404, 47), (53, 407, 405, 49), (55, 380, 406, 51), (57, 383, 407, 53), (22, 394, 395, 45), (4, 382, 383, 57), (269, 418, 417, 267), (295, 431, 430, 293), (267, 417, 416, 265), (293, 430, 429, 291), (265, 416, 415, 263), (291, 429, 428, 289), (263, 415, 414, 261), (289, 428, 427, 287), (261, 414, 413, 259), (287, 427, 426, 285), (313, 409, 436, 311), (259, 413, 412, 257), (285, 426, 425, 283), (311, 436, 435, 309), (257, 412, 411, 255), (283, 425, 424, 281), (309, 435, 434, 307), (255, 411, 410, 253), (281, 424, 423, 279), (307, 434, 433, 305), (252, 408, 409, 313), (279, 423, 422, 277), (305, 433, 432, 303), (277, 422, 421, 275), (275, 421, 420, 273), (628, 448, 447, 625), (273, 420, 419, 271), (625, 447, 446, 623), (271, 419, 418, 269), (299, 626, 622, 297), (253, 410, 408, 252), (439, 461, 466, 448), (447, 465, 464, 446), (437, 449, 451, 441), (441, 451, 452, 443), (616, 444, 445, 620), (596, 442, 440, 602), (605, 601, 608, 610), (614, 513, 511, 381), (611, 438, 437, 604), (301, 629, 626, 299), (15, 388, 619, 610), (619, 517, 515, 617), (450, 456, 455, 449), (451, 457, 458, 452), (438, 450, 449, 437), (443, 452, 453, 444), (444, 453, 454, 445), (445, 454, 450, 438), (455, 456, 461, 462), (457, 455, 462, 463), (452, 458, 459, 453), (449, 455, 457, 451), (453, 459, 460, 454), (454, 460, 456, 450), (460, 459, 465, 466), (460, 466, 461, 456), (446, 464, 463, 442), (442, 463, 462, 440), (448, 466, 465, 447), (440, 462, 461, 439), (459, 458, 464, 465), (458, 457, 463, 464), (470, 467, 468, 469), (472, 470, 469, 471), (474, 472, 471, 473), (476, 474, 473, 475), (478, 476, 475, 477), (480, 478, 477, 479), (482, 480, 479, 481), (484, 482, 481, 483), (486, 484, 483, 485), (488, 486, 485, 487), (490, 488, 487, 489), (492, 490, 489, 491), (494, 492, 491, 493), (496, 494, 493, 495), (498, 496, 495, 497), (500, 498, 497, 499), (502, 500, 499, 501), (504, 502, 501, 503), (506, 504, 503, 505), (508, 506, 505, 507), (510, 508, 507, 509), (512, 510, 509, 511), (514, 512, 511, 513), (516, 514, 513, 515), (518, 516, 515, 517), (520, 518, 517, 519), (522, 520, 519, 521), (524, 522, 521, 523), (526, 524, 523, 525), (528, 526, 525, 527), (530, 528, 527, 529), (467, 530, 529, 468), (534, 531, 532, 533), (536, 534, 533, 535), (538, 536, 535, 537), (540, 538, 537, 539), (542, 540, 539, 541), (544, 542, 541, 543), (546, 544, 543, 545), (548, 546, 545, 547), (550, 548, 547, 549), (552, 550, 549, 551), (554, 552, 551, 553), (556, 554, 553, 555), (558, 556, 555, 557), (560, 558, 557, 559), (562, 560, 559, 561), (564, 562, 561, 563), (566, 564, 563, 565), (568, 566, 565, 567), (570, 568, 567, 569), (572, 570, 569, 571), (574, 572, 571, 573), (576, 574, 573, 575), (578, 576, 575, 577), (580, 578, 577, 579), (582, 580, 579, 581), (584, 582, 581, 583), (586, 584, 583, 585), (588, 586, 585, 587), (590, 588, 587, 589), (592, 590, 589, 591), (594, 592, 591, 593), (531, 594, 593, 532), (470, 533, 532, 467), (605, 610, 612, 606), (606, 612, 611, 604), (608, 601, 603, 609), (609, 603, 602, 607), (599, 605, 606, 600), (600, 606, 604, 598), (601, 595, 597, 603), (603, 597, 596, 602), (614, 599, 600, 615), (615, 600, 598, 613), (620, 611, 612, 621), (621, 612, 610, 619), (613, 616, 618, 615), (615, 618, 617, 614), (616, 620, 621, 618), (618, 621, 619, 617), (595, 622, 624, 597), (597, 624, 623, 596), (607, 628, 630, 609), (609, 630, 629, 608), (626, 629, 630, 627), (627, 630, 628, 625), (622, 626, 627, 624), (624, 627, 625, 623), (3, 2, 595, 599)])
me_circle.polygons.foreach_set('use_smooth', [True] * 633)
_uv = me_circle.uv_layers.new(name='UVMap')
_uv.uv.foreach_set('vector', [0.0, 0.0, 0.0, 0.0, 0.0, 0.0, 0.0, 0.0, 0.0, 0.0, 0.0, 0.0, 0.0, 0.0, 0.0, 0.0, 0.0, 0.0, 0.0, 0.0, 0.0, 0.0, 0.0, 0.0, 0.0, 0.0, 0.0, 0.0, 0.0, 0.0, 0.0, 0.0, 0.0, 0.0, 0.0, 0.0, 0.0, 0.0, 0.0, 0.0, 0.0, 0.0, 0.0, 0.0, 0.0, 0.0, 0.0, 0.0, 0.0, 0.0, 0.0, 0.0, 0.0, 0.0, 0.0, 0.0, 0.0, 0.0, 0.0, 0.0, 0.0, 0.0, 0.0, 0.0, 0.0, 0.0, 0.0, 0.0, 0.0, 0.0, 0.0, 0.0, 0.0, 0.0, 0.0, 0.0, 0.0, 0.0, 0.0, 0.0, 0.0, 0.0, 0.0, 0.0, 0.0, 0.0, 0.0, 0.0, 0.0, 0.0, 0.0, 0.0, 0.0, 0.0, 0.0, 0.0, 0.0, 0.0, 0.0, 0.0, 0.0, 0.0, 0.0, 0.0, 0.0, 0.0, 0.0, 0.0, 0.0, 0.0, 0.0, 0.0, 0.0, 0.0, 0.0, 0.0, 0.0, 0.0, 0.0, 0.0, 0.0, 0.0, 0.0, 0.0, 0.0, 0.0, 0.0, 0.0, 0.0, 0.0, 0.0, 0.0, 0.0, 0.0, 0.0, 0.0, 0.0, 0.0, 0.0, 0.0, 0.0, 0.0, 0.0, 0.0, 0.0, 0.0, 0.0, 0.0, 0.0, 0.0, 0.0, 0.0, 0.0, 0.0, 0.0, 0.0, 0.0, 0.0, 0.0, 0.0, 0.0, 0.0, 0.0, 0.0, 0.0, 0.0, 0.0, 0.0, 0.0, 0.0, 0.0, 0.0, 0.0, 0.0, 0.0, 0.0, 0.0, 0.0, 0.0, 0.0, 0.0, 0.0, 0.0, 0.0, 0.0, 0.0, 0.0, 0.0, 0.0, 0.0, 0.0, 0.0, 0.0, 0.0, 0.0, 0.0, 0.0, 0.0, 0.0, 0.0, 0.0, 0.0, 0.0, 0.0, 0.0, 0.0, 0.0, 0.0, 0.0, 0.0, 0.0, 0.0, 0.0, 0.0, 0.0, 0.0, 0.0, 0.0, 0.0, 0.0, 0.0, 0.0, 0.0, 0.0, 0.0, 0.0, 0.0, 0.0, 0.0, 0.0, 0.0, 0.0, 0.0, 0.0, 0.0, 0.0, 0.0, 0.0, 0.0, 0.0, 0.0, 0.0, 0.0, 0.0, 0.0, 0.0, 0.0, 0.0, 0.0, 0.0, 0.0, 0.0, 0.0, 0.0, 0.0, 0.0, 0.0, 0.0, 0.0, 0.0, 0.0, 0.0, 0.0, 0.0, 0.0, 0.0, 0.0, 0.0, 0.0, 0.0, 0.0, 0.0, 0.0, 0.0, 0.0, 0.0, 0.0, 0.0, 0.0, 0.0, 0.0, 0.0, 0.0, 0.0, 0.0, 0.0, 0.0, 0.0, 0.0, 0.0, 0.0, 0.0, 0.0, 0.0, 0.0, 0.0, 0.0, 0.0, 0.0, 0.0, 0.0, 0.0, 0.0, 0.0, 0.0, 0.0, 0.0, 0.0, 0.0, 0.0, 0.0, 0.0, 0.0, 0.0, 0.0, 0.0, 0.0, 0.0, 0.0, 0.0, 0.0, 0.0, 0.0, 0.0, 0.0, 0.0, 0.0, 0.0, 0.0, 0.0, 0.0, 0.0, 0.0, 0.0, 0.0, 0.0, 0.0, 0.0, 0.0, 0.0, 0.0, 0.0, 0.0, 0.0, 0.0, 0.0, 0.0, 0.0, 0.0, 0.0, 0.0, 0.0, 0.0, 0.0, 0.0, 0.0, 0.0, 0.0, 0.0, 0.0, 0.0, 0.0, 0.0, 0.0, 0.0, 0.0, 0.0, 0.0, 0.0, 0.0, 0.0, 0.0, 0.0, 0.0, 0.0, 0.0, 0.0, 0.0, 0.0, 0.0, 0.0, 0.0, 0.0, 0.0, 0.0, 0.0, 0.0, 0.0, 0.0, 0.0, 0.0, 0.0, 0.0, 0.0, 0.0, 0.0, 0.0, 0.0, 0.0, 0.0, 0.0, 0.0, 0.0, 0.0, 0.0, 0.0, 0.0, 0.0, 0.0, 0.0, 0.0, 0.0, 0.0, 0.0, 0.0, 0.0, 0.0, 0.0, 0.0, 0.0, 0.0, 0.0, 0.0, 0.0, 0.0, 0.0, 0.0, 0.0, 0.0, 0.0, 0.0, 0.0, 0.0, 0.0, 0.0, 0.0, 0.0, 0.0, 0.0, 0.0, 0.0, 0.0, 0.0, 0.0, 0.0, 0.0, 0.0, 0.0, 0.0, 0.0, 0.0, 0.0, 0.0, 0.0, 0.0, 0.0, 0.0, 0.0, 0.0, 0.0, 0.0, 0.0, 0.0, 0.0, 0.0, 0.0, 0.0, 0.0, 0.0, 0.0, 0.0, 0.0, 0.0, 0.0, 0.0, 0.0, 0.0, 0.0, 0.0, 0.0, 0.0, 0.0, 0.0, 0.0, 0.0, 0.0, 0.0, 0.0, 0.0, 0.0, 0.0, 0.0, 0.0, 0.0, 0.0, 0.0, 0.0, 0.0, 0.0, 0.0, 0.0, 0.0, 0.0, 0.0, 0.0, 0.0, 0.0, 0.0, 0.0, 0.0, 0.0, 0.0, 0.0, 0.0, 0.0, 0.0, 0.0, 0.0, 0.0, 0.0, 0.0, 0.0, 0.0, 0.0, 0.0, 0.0, 0.0, 0.0, 0.0, 0.0, 0.0, 0.0, 0.0, 0.0, 0.0, 0.0, 0.0, 0.0, 0.0, 0.0, 0.0, 0.0, 0.0, 0.0, 0.0, 0.0, 0.0, 0.0, 0.0, 0.0, 0.0, 0.0, 0.0, 0.0, 0.0, 0.0, 0.0, 0.0, 0.0, 0.0, 0.0, 0.0, 0.0, 0.0, 0.0, 0.0, 0.0, 0.0, 0.0, 0.0, 0.0, 0.0, 0.0, 0.0, 0.0, 0.0, 0.0, 0.0, 0.0, 0.0, 0.0, 0.0, 0.0, 0.0, 0.0, 0.0, 0.0, 0.0, 0.0, 0.0, 0.0, 0.0, 0.0, 0.0, 0.0, 0.0, 0.0, 0.0, 0.0, 0.0, 0.0, 0.0, 0.0, 0.0, 0.0, 0.0, 0.0, 0.0, 0.0, 0.0, 0.0, 0.0, 0.0, 0.0, 0.0, 0.0, 0.0, 0.0, 0.0, 0.0, 0.0, 0.0, 0.0, 0.0, 0.0, 0.0, 0.0, 0.0, 0.0, 0.0, 0.0, 0.0, 0.0, 0.0, 0.0, 0.0, 0.0, 0.0, 0.0, 0.0, 0.0, 0.0, 0.0, 0.0, 0.0, 0.0, 0.0, 0.0, 0.0, 0.0, 0.0, 0.0, 0.0, 0.0, 0.0, 0.0, 0.0, 0.0, 0.0, 0.0, 0.0, 0.0, 0.0, 0.0, 0.0, 0.0, 0.0, 0.0, 0.0, 0.0, 0.0, 0.0, 0.0, 0.0, 0.0, 0.0, 0.0, 0.0, 0.0, 0.0, 0.0, 0.0, 0.0, 0.0, 0.0, 0.0, 0.0, 0.0, 0.0, 0.0, 0.0, 0.0, 0.0, 0.0, 0.0, 0.0, 0.0, 0.0, 0.0, 0.0, 0.0, 0.0, 0.0, 0.0, 0.0, 0.0, 0.0, 0.0, 0.0, 0.0, 0.0, 0.0, 0.0, 0.0, 0.0, 0.0, 0.0, 0.0, 0.0, 0.0, 0.0, 0.0, 0.0, 0.0, 0.0, 0.0, 0.0, 0.0, 0.0, 0.0, 0.0, 0.0, 0.0, 0.0, 0.0, 0.0, 0.0, 0.0, 0.0, 0.0, 0.0, 0.0, 0.0, 0.0, 0.0, 0.0, 0.0, 0.0, 0.0, 0.0, 0.0, 0.0, 0.0, 0.0, 0.0, 0.0, 0.0, 0.0, 0.0, 0.0, 0.0, 0.0, 0.0, 0.0, 0.0, 0.0, 0.0, 0.0, 0.0, 0.0, 0.0, 0.0, 0.0, 0.0, 0.0, 0.0, 0.0, 0.0, 0.0, 0.0, 0.0, 0.0, 0.0, 0.0, 0.0, 0.0, 0.0, 0.0, 0.0, 0.0, 0.0, 0.0, 0.0, 0.0, 0.0, 0.0, 0.0, 0.0, 0.0, 0.0, 0.0, 0.0, 0.0, 0.0, 0.0, 0.0, 0.0, 0.0, 0.0, 0.0, 0.0, 0.0, 0.0, 0.0, 0.0, 0.0, 0.0, 0.0, 0.0, 0.0, 0.0, 0.0, 0.0, 0.0, 0.0, 0.0, 0.0, 0.0, 0.0, 0.0, 0.0, 0.0, 0.0, 0.0, 0.0, 0.0, 0.0, 0.0, 0.0, 0.0, 0.0, 0.0, 0.0, 0.0, 0.0, 0.0, 0.0, 0.0, 0.0, 0.0, 0.0, 0.0, 0.0, 0.0, 0.0, 0.0, 0.0, 0.0, 0.0, 0.0, 0.0, 0.0, 0.0, 0.0, 0.0, 0.0, 0.0, 0.0, 0.0, 0.0, 0.0, 0.0, 0.0, 0.0, 0.0, 0.0, 0.0, 0.0, 0.0, 0.0, 0.0, 0.0, 0.0, 0.0, 0.0, 0.0, 0.0, 0.0, 0.0, 0.0, 0.0, 0.0, 0.0, 0.0, 0.0, 0.0, 0.0, 0.0, 0.0, 0.0, 0.0, 0.0, 0.0, 0.0, 0.0, 0.0, 0.0, 0.0, 0.0, 0.0, 0.0, 0.0, 0.0, 0.0, 0.0, 0.0, 0.0, 0.0, 0.0, 0.0, 0.0, 0.0, 0.0, 0.0, 0.0, 0.0, 0.0, 0.0, 0.0, 0.0, 0.0, 0.0, 0.0, 0.0, 0.0, 0.0, 0.0, 0.0, 0.0, 0.0, 0.0, 0.0, 0.0, 0.0, 0.0, 0.0, 0.0, 0.0, 0.0, 0.0, 0.0, 0.0, 0.0, 0.0, 0.0, 0.0, 0.0, 0.0, 0.0, 0.0, 0.0, 0.0, 0.0, 0.0, 0.0, 0.0, 0.0, 0.0, 0.0, 0.0, 0.0, 0.0, 0.0, 0.0, 0.0, 0.0, 0.0, 0.0, 0.0, 0.0, 0.0, 0.0, 0.0, 0.0, 0.0, 0.0, 0.0, 0.0, 0.0, 0.0, 0.0, 0.0, 0.0, 0.0, 0.0, 0.0, 0.0, 0.0, 0.0, 0.0, 0.0, 0.0, 0.0, 0.0, 0.0, 0.0, 0.0, 0.0, 0.0, 0.0, 0.0, 0.0, 0.0, 0.0, 0.0, 0.0, 0.0, 0.0, 0.0, 0.0, 0.0, 0.0, 0.0, 0.0, 0.0, 0.0, 0.0, 0.0, 0.0, 0.0, 0.0, 0.0, 0.0, 0.0, 0.0, 0.0, 0.0, 0.0, 0.0, 0.0, 0.0, 0.0, 0.0, 0.0, 0.0, 0.0, 0.0, 0.0, 0.0, 0.0, 0.0, 0.0, 0.0, 0.0, 0.0, 0.0, 0.0, 0.0, 0.0, 0.0, 0.0, 0.0, 0.0, 0.0, 0.0, 0.0, 0.0, 0.0, 0.0, 0.0, 0.0, 0.0, 0.0, 0.0, 0.0, 0.0, 0.0, 0.0, 0.0, 0.0, 0.0, 0.0, 0.0, 0.0, 0.0, 0.0, 0.0, 0.0, 0.0, 0.0, 0.0, 0.0, 0.0, 0.0, 0.0, 0.0, 0.0, 0.0, 0.0, 0.0, 0.0, 0.0, 0.0, 0.0, 0.0, 0.0, 0.0, 0.0, 0.0, 0.0, 0.0, 0.0, 0.0, 0.0, 0.0, 0.0, 0.0, 0.0, 0.0, 0.0, 0.0, 0.0, 0.0, 0.0, 0.0, 0.0, 0.0, 0.0, 0.0, 0.0, 0.0, 0.0, 0.0, 0.0, 0.0, 0.0, 0.0, 0.0, 0.0, 0.0, 0.0, 0.0, 0.0, 0.0, 0.0, 0.0, 0.0, 0.0, 0.0, 0.0, 0.0, 0.0, 0.0, 0.0, 0.0, 0.0, 0.0, 0.0, 0.0, 0.0, 0.0, 0.0, 0.0, 0.0, 0.0, 0.0, 0.0, 0.0, 0.0, 0.0, 0.0, 0.0, 0.0, 0.0, 0.0, 0.0, 0.0, 0.0, 0.0, 0.0, 0.0, 0.0, 0.0, 0.0, 0.0, 0.0, 0.0, 0.0, 0.0, 0.0, 0.0, 0.0, 0.0, 0.0, 0.0, 0.0, 0.0, 0.0, 0.0, 0.0, 0.0, 0.0, 0.0, 0.0, 0.0, 0.0, 0.0, 0.0, 0.0, 0.0, 0.0, 0.0, 0.0, 0.0, 0.0, 0.0, 0.0, 0.0, 0.0, 0.0, 0.0, 0.0, 0.0, 0.0, 0.0, 0.0, 0.0, 0.0, 0.0, 0.0, 0.0, 0.0, 0.0, 0.0, 0.0, 0.0, 0.0, 0.0, 0.0, 0.0, 0.0, 0.0, 0.0, 0.0, 0.0, 0.0, 0.0, 0.0, 0.0, 0.0, 0.0, 0.0, 0.0, 0.0, 0.0, 0.0, 0.0, 0.0, 0.0, 0.0, 0.0, 0.0, 0.0, 0.0, 0.0, 0.0, 0.0, 0.0, 0.0, 0.0, 0.0, 0.0, 0.0, 0.0, 0.0, 0.0, 0.0, 0.0, 0.0, 0.0, 0.0, 0.0, 0.0, 0.0, 0.0, 0.0, 0.0, 0.0, 0.0, 0.0, 0.0, 0.0, 0.0, 0.0, 0.0, 0.0, 0.0, 0.0, 0.0, 0.0, 0.0, 0.0, 0.0, 0.0, 0.0, 0.0, 0.0, 0.0, 0.0, 0.0, 0.0, 0.0, 0.0, 0.0, 0.0, 0.0, 0.0, 0.0, 0.0, 0.0, 0.0, 0.0, 0.0, 0.0, 0.0, 0.0, 0.0, 0.0, 0.0, 0.0, 0.0, 0.0, 0.0, 0.0, 0.0, 0.0, 0.0, 0.0, 0.0, 0.0, 0.0, 0.0, 0.0, 0.0, 0.0, 0.0, 0.0, 0.0, 0.0, 0.0, 0.0, 0.0, 0.0, 0.0, 0.0, 0.0, 0.0, 0.0, 0.0, 0.0, 0.0, 0.0, 0.0, 0.0, 0.0, 0.0, 0.0, 0.0, 0.0, 0.0, 0.0, 0.0, 0.0, 0.0, 0.0, 0.0, 0.0, 0.0, 0.0, 0.0, 0.0, 0.0, 0.0, 0.0, 0.0, 0.0, 0.0, 0.0, 0.0, 0.0, 0.0, 0.0, 0.0, 0.0, 0.0, 0.0, 0.0, 0.0, 0.0, 0.0, 0.0, 0.0, 0.0, 0.0, 0.0, 0.0, 0.0, 0.0, 0.0, 0.0, 0.0, 0.0, 0.0, 0.0, 0.0, 0.0, 0.0, 0.0, 0.0, 0.0, 0.0, 0.0, 0.0, 0.0, 0.0, 0.0, 0.0, 0.0, 0.0, 0.0, 0.0, 0.0, 0.0, 0.0, 0.0, 0.0, 0.0, 0.0, 0.0, 0.0, 0.0, 0.0, 0.0, 0.0, 0.0, 0.0, 0.0, 0.0, 0.0, 0.0, 0.0, 0.0, 0.0, 0.0, 0.0, 0.0, 0.0, 0.0, 0.0, 0.0, 0.0, 0.0, 0.0, 0.0, 0.0, 0.0, 0.0, 0.0, 0.0, 0.0, 0.0, 0.0, 0.0, 0.0, 0.0, 0.0, 0.0, 0.0, 0.0, 0.0, 0.0, 0.0, 0.0, 0.0, 0.0, 0.0, 0.0, 0.0, 0.0, 0.0, 0.0, 0.0, 0.0, 0.0, 0.0, 0.0, 0.0, 0.0, 0.0, 0.0, 0.0, 0.0, 0.0, 0.0, 0.0, 0.0, 0.0, 0.0, 0.0, 0.0, 0.0, 0.0, 0.0, 0.0, 0.0, 0.0, 0.0, 0.0, 0.0, 0.0, 0.0, 0.0, 0.0, 0.0, 0.0, 0.0, 0.0, 0.0, 0.0, 0.0, 0.0, 0.0, 0.0, 0.0, 0.0, 0.0, 0.0, 0.0, 0.0, 0.0, 0.0, 0.0, 0.0, 0.0, 0.0, 0.0, 0.0, 0.0, 0.0, 0.0, 0.0, 0.0, 0.0, 0.0, 0.0, 0.0, 0.0, 0.0, 0.0, 0.0, 0.0, 0.0, 0.0, 0.0, 0.0, 0.0, 0.0, 0.0, 0.0, 0.0, 0.0, 0.0, 0.0, 0.0, 0.0, 0.0, 0.0, 0.0, 0.0, 0.0, 0.0, 0.0, 0.0, 0.0, 0.0, 0.0, 0.0, 0.0, 0.0, 0.0, 0.0, 0.0, 0.0, 0.0, 0.0, 0.0, 0.0, 0.0, 0.0, 0.0, 0.0, 0.0, 0.0, 0.0, 0.0, 0.0, 0.0, 0.0, 0.0, 0.0, 0.0, 0.0, 0.0, 0.0, 0.0, 0.0, 0.0, 0.0, 0.0, 0.0, 0.0, 0.0, 0.0, 0.0, 0.0, 0.0, 0.0, 0.0, 0.0, 0.0, 0.0, 0.0, 0.0, 0.0, 0.0, 0.0, 0.0, 0.0, 0.0, 0.0, 0.0, 0.0, 0.0, 0.0, 0.0, 0.0, 0.0, 0.0, 0.0, 0.0, 0.0, 0.0, 0.0, 0.0, 0.0, 0.0, 0.0, 0.0, 0.0, 0.0, 0.0, 0.0, 0.0, 0.0, 0.0, 0.0, 0.0, 0.0, 0.0, 0.0, 0.0, 0.0, 0.0, 0.0, 0.0, 0.0, 0.0, 0.0, 0.0, 0.0, 0.0, 0.0, 0.0, 0.0, 0.0, 0.0, 0.0, 0.0, 0.0, 0.0, 0.0, 0.0, 0.0, 0.0, 0.0, 0.0, 0.0, 0.0, 0.0, 0.0, 0.0, 0.0, 0.0, 0.0, 0.0, 0.0, 0.0, 0.0, 0.0, 0.0, 0.0, 0.0, 0.0, 0.0, 0.0, 0.0, 0.0, 0.0, 0.0, 0.0, 0.0, 0.0, 0.0, 0.0, 0.0, 0.0, 0.0, 0.0, 0.0, 0.0, 0.0, 0.0, 0.0, 0.0, 0.0, 0.0, 0.0, 0.0, 0.0, 0.0, 0.0, 0.0, 0.0, 0.0, 0.0, 0.0, 0.0, 0.0, 0.0, 0.0, 0.0, 0.0, 0.0, 0.0, 0.0, 0.0, 0.0, 0.0, 0.0, 0.0, 0.0, 0.0, 0.0, 0.0, 0.0, 0.0, 0.0, 0.0, 0.0, 0.0, 0.0, 0.0, 0.0, 0.0, 0.0, 0.0, 0.0, 0.0, 0.0, 0.0, 0.0, 0.0, 0.0, 0.0, 0.0, 0.0, 0.0, 0.0, 0.0, 0.0, 0.0, 0.0, 0.0, 0.0, 0.0, 0.0, 0.0, 0.0, 0.0, 0.0, 0.0, 0.0, 0.0, 0.0, 0.0, 0.0, 0.0, 0.0, 0.0, 0.0, 0.0, 0.0, 0.0, 0.0, 0.0, 0.0, 0.0, 0.0, 0.0, 0.0, 0.0, 0.0, 0.0, 0.0, 0.0, 0.0, 0.0, 0.0, 0.0, 0.0, 0.0, 0.0, 0.0, 0.0, 0.0, 0.0, 0.0, 0.0, 0.0, 0.0, 0.0, 0.0, 0.0, 0.0, 0.0, 0.0, 0.0, 0.0, 0.0, 0.0, 0.0, 0.0, 0.0, 0.0, 0.0, 0.0, 0.0, 0.0, 0.0, 0.0, 0.0, 0.0, 0.0, 0.0, 0.0, 0.0, 0.0, 0.0, 0.0, 0.0, 0.0, 0.0, 0.0, 0.0, 0.0, 0.0, 0.0, 0.0, 0.0, 0.0, 0.0, 0.0, 0.0, 0.0, 0.0, 0.0, 0.0, 0.0, 0.0, 0.0, 0.0, 0.0, 0.0, 0.0, 0.0, 0.0, 0.0, 0.0, 0.0, 0.0, 0.0, 0.0, 0.0, 0.0, 0.0, 0.0, 0.0, 0.0, 0.0, 0.0, 0.0, 0.0, 0.0, 0.0, 0.0, 0.0, 0.0, 0.0, 0.0, 0.0, 0.0, 0.0, 0.0, 0.0, 0.0, 0.0, 0.0, 0.0, 0.0, 0.0, 0.0, 0.0, 0.0, 0.0, 0.0, 0.0, 0.0, 0.0, 0.0, 0.0, 0.0, 0.0, 0.0, 0.0, 0.0, 0.0, 0.0, 0.0, 0.0, 0.0, 0.0, 0.0, 0.0, 0.0, 0.0, 0.0, 0.0, 0.0, 0.0, 0.0, 0.0, 0.0, 0.0, 0.0, 0.0, 0.0, 0.0, 0.0, 0.0, 0.0, 0.0, 0.0, 0.0, 0.0, 0.0, 0.0, 0.0, 0.0, 0.0, 0.0, 0.0, 0.0, 0.0, 0.0, 0.0, 0.0, 0.0, 0.0, 0.0, 0.0, 0.0, 0.0, 0.0, 0.0, 0.0, 0.0, 0.0, 0.0, 0.0, 0.0, 0.0, 0.0, 0.0, 0.0, 0.0, 0.0, 0.0, 0.0, 0.0, 0.0, 0.0, 0.0, 0.0, 0.0, 0.0, 0.0, 0.0, 0.0, 0.0, 0.0, 0.0, 0.0, 0.0, 0.0, 0.0, 0.0, 0.0, 0.0, 0.0, 0.0, 0.0, 0.0, 0.0, 0.0, 0.0, 0.0, 0.0, 0.0, 0.0, 0.0, 0.0, 0.0, 0.0, 0.0, 0.0, 0.0, 0.0, 0.0, 0.0, 0.0, 0.0, 0.0, 0.0, 0.0, 0.0, 0.0, 0.0, 0.0, 0.0, 0.0, 0.0, 0.0, 0.0, 0.0, 0.0, 0.0, 0.0, 0.0, 0.0, 0.0, 0.0, 0.0, 0.0, 0.0, 0.0, 0.0, 0.0, 0.0, 0.0, 0.0, 0.0, 0.0, 0.0, 0.0, 0.0, 0.0, 0.0, 0.0, 0.0, 0.0, 0.0, 0.0, 0.0, 0.0, 0.0, 0.0, 0.0, 0.0, 0.0, 0.0, 0.0, 0.0, 0.0, 0.0, 0.0, 0.0, 0.0, 0.0, 0.0, 0.0, 0.0, 0.0, 0.0, 0.0, 0.0, 0.0, 0.0, 0.0, 0.0, 0.0, 0.0, 0.0, 0.0, 0.0, 0.0, 0.0, 0.0, 0.0, 0.0, 0.0, 0.0, 0.0, 0.0, 0.0, 0.0, 0.0, 0.0, 0.0, 0.0, 0.0, 0.0, 0.0, 0.0, 0.0, 0.0, 0.0, 0.0, 0.0, 0.0, 0.0, 0.0, 0.0, 0.0, 0.0, 0.0, 0.0, 0.0, 0.0, 0.0, 0.0, 0.0, 0.0, 0.0, 0.0, 0.0, 0.0, 0.0, 0.0, 0.0, 0.0, 0.0, 0.0, 0.0, 0.0, 0.0, 0.0, 0.0, 0.0, 0.0, 0.0, 0.0, 0.0, 0.0, 0.0, 0.0, 0.0, 0.0, 0.0, 0.0, 0.0, 0.0, 0.0, 0.0, 0.0, 0.0, 0.0, 0.0, 0.0, 0.0, 0.0, 0.0, 0.0, 0.0, 0.0, 0.0, 0.0, 0.0, 0.0, 0.0, 0.0, 0.0, 0.0, 0.0, 0.0, 0.0, 0.0, 0.0, 0.0, 0.0, 0.0, 0.0, 0.0, 0.0, 0.0, 0.0, 0.0, 0.0, 0.0, 0.0, 0.0, 0.0, 0.0, 0.0, 0.0, 0.0, 0.0, 0.0, 0.0, 0.0, 0.0, 0.0, 0.0, 0.0, 0.0, 0.0, 0.0, 0.0, 0.0, 0.0, 0.0, 0.0, 0.0, 0.0, 0.0, 0.0, 0.0, 0.0, 0.0, 0.0, 0.0, 0.0, 0.0, 0.0, 0.0, 0.0, 0.0, 0.0, 0.0, 0.0, 0.0, 0.0, 0.0, 0.0, 0.0, 0.0, 0.0, 0.0, 0.0, 0.0, 0.0, 0.0, 0.0, 0.0, 0.0, 0.0, 0.0, 0.0, 0.0, 0.0, 0.0, 0.0, 0.0, 0.0, 0.0, 0.0, 0.0, 0.0, 0.0, 0.0, 0.0, 0.0, 0.0, 0.0, 0.0, 0.0, 0.0, 0.0, 0.0, 0.0, 0.0, 0.0, 0.0, 0.0, 0.0, 0.0, 0.0, 0.0, 0.0, 0.0, 0.0, 0.0, 0.0, 0.0, 0.0, 0.0, 0.0, 0.0, 0.0, 0.0, 0.0, 0.0, 0.0, 0.0, 0.0, 0.0, 0.0, 0.0, 0.0, 0.0, 0.0, 0.0, 0.0, 0.0, 0.0, 0.0, 0.0, 0.0, 0.0, 0.0, 0.0, 0.0, 0.0, 0.0, 0.0, 0.0, 0.0, 0.0, 0.0, 0.0, 0.0, 0.0, 0.0, 0.0, 0.0, 0.0, 0.0, 0.0, 0.0, 0.0, 0.0, 0.0, 0.0, 0.0, 0.0, 0.0, 0.0, 0.0, 0.0, 0.0, 0.0, 0.0, 0.0, 0.0, 0.0, 0.0, 0.0, 0.0, 0.0, 0.0, 0.0, 0.0, 0.0, 0.0, 0.0, 0.0, 0.0, 0.0, 0.0, 0.0, 0.0, 0.0, 0.0, 0.0, 0.0, 0.0, 0.0, 0.0, 0.0, 0.0, 0.0, 0.0, 0.0, 0.0, 0.0, 0.0, 0.0, 0.0, 0.0, 0.0, 0.0, 0.0, 0.0, 0.0, 0.0, 0.0, 0.0, 0.0, 0.0, 0.0, 0.0, 0.0, 0.0, 0.0, 0.0, 0.0, 0.0, 0.0, 0.0, 0.0, 0.0, 0.0, 0.0, 0.0, 0.0, 0.0, 0.0, 0.0, 0.0, 0.0, 0.0, 0.0, 0.0, 0.0, 0.0, 0.0, 0.0, 0.0, 0.0, 0.0, 0.0, 0.0, 0.0, 0.0, 0.0, 0.0, 0.0, 0.0, 0.0, 0.0, 0.0, 0.0, 0.0, 0.0, 0.0, 0.0, 0.0, 0.0, 0.0, 0.0, 0.0, 0.0, 0.0, 0.0, 0.0, 0.0, 0.0, 0.0, 0.0, 0.0, 0.0, 0.0, 0.0, 0.0, 0.0, 0.0, 0.0, 0.0, 0.0, 0.0, 0.0, 0.0, 0.0, 0.0, 0.0, 0.0, 0.0, 0.0, 0.0, 0.0, 0.0, 0.0, 0.0, 0.0, 0.0, 0.0, 0.0, 0.0, 0.0, 0.0, 0.0, 0.0, 0.0, 0.0, 0.0, 0.0, 0.0, 0.0, 0.0, 0.0, 0.0, 0.0, 0.0, 0.0, 0.0, 0.0, 0.0, 0.0, 0.0, 0.0, 0.0, 0.0, 0.0, 0.0, 0.0, 0.0, 0.0, 0.0, 0.0, 0.0, 0.0, 0.0, 0.0, 0.0, 0.0, 0.0, 0.0, 0.0, 0.0, 0.0, 0.0, 0.0, 0.0, 0.0, 0.0, 0.0, 0.0, 0.0, 0.0, 0.0, 0.0, 0.0, 0.0, 0.0, 0.0, 0.0, 0.0, 0.0, 0.0, 0.0, 0.0, 0.0, 0.0, 0.0, 0.0, 0.0, 0.0, 0.0, 0.0, 0.0, 0.0, 0.0, 0.0, 0.0, 0.0, 0.0, 0.0, 0.0, 0.0, 0.0, 0.0, 0.0, 0.0, 0.0, 0.0, 0.0, 0.0, 0.0, 0.0, 0.0, 0.0, 0.0, 0.0, 0.0, 0.0, 0.0, 0.0, 0.0, 0.0, 0.0, 0.0, 0.0, 0.0, 0.0, 0.0, 0.0, 0.0, 0.0, 0.0, 0.0, 0.0, 0.0, 0.0, 0.0, 0.0, 0.0, 0.0, 0.0, 0.0, 0.0, 0.0, 0.0, 0.0, 0.0, 0.0, 0.0, 0.0, 0.0, 0.0, 0.0, 0.0, 0.0, 0.0, 0.0, 0.0, 0.0, 0.0, 0.0, 0.0, 0.0, 0.0, 0.0, 0.0, 0.0, 0.0, 0.0, 0.0, 0.0, 0.0, 0.0, 0.0, 0.0, 0.0, 0.0, 0.0, 0.0, 0.0, 0.0, 0.0, 0.0, 0.0, 0.0, 0.0, 0.0, 0.0, 0.0, 0.0, 0.0, 0.0, 0.0, 0.0, 0.0, 0.0, 0.0, 0.0, 0.0, 0.0, 0.0, 0.0, 0.0, 0.0, 0.0, 0.0, 0.0, 0.0, 0.0, 0.0, 0.0, 0.0, 0.0, 0.0, 0.0, 0.0, 0.0, 0.0, 0.0, 0.0, 0.0, 0.0, 0.0, 0.0, 0.0, 0.0, 0.0, 0.0, 0.0, 0.0, 0.0, 0.0, 0.0, 0.0, 0.0, 0.0, 0.0, 0.0, 0.0, 0.0, 0.0, 0.0, 0.0, 0.0, 0.0, 0.0, 0.0, 0.0, 0.0, 0.0, 0.0, 0.0, 0.0, 0.0, 0.0, 0.0, 0.0, 0.0, 0.0, 0.0, 0.0, 0.0, 0.0, 0.0, 0.0, 0.0, 0.0, 0.0, 0.0, 0.0, 0.0, 0.0, 0.0, 0.0, 0.0, 0.0, 0.0, 0.0, 0.0, 0.0, 0.0, 0.0, 0.0, 0.0, 0.0, 0.0, 0.0, 0.0, 0.0, 0.0, 0.0, 0.0, 0.0, 0.0, 0.0, 0.0, 0.0, 0.0, 0.0, 0.0, 0.0, 0.0, 0.0, 0.0, 0.0, 0.0, 0.0, 0.0, 0.0, 0.0, 0.0, 0.0, 0.0, 0.0, 0.0, 0.0, 0.0, 0.0, 0.0, 0.0, 0.0, 0.0, 0.0, 0.0, 0.0, 0.0, 0.0, 0.0, 0.0, 0.0, 0.0, 0.0, 0.0, 0.0, 0.0, 0.0, 0.0, 0.0, 0.0, 0.0, 0.0, 0.0, 0.0, 0.0, 0.0, 0.0, 0.0, 0.0, 0.0, 0.0, 0.0, 0.0, 0.0, 0.0, 0.0, 0.0, 0.0, 0.0, 0.0, 0.0, 0.0, 0.0, 0.0, 0.0, 0.0, 0.0, 0.0, 0.0, 0.0, 0.0, 0.0, 0.0, 0.0, 0.0, 0.0, 0.0, 0.0, 0.0, 0.0, 0.0, 0.0, 0.0, 0.0, 0.0, 0.0, 0.0, 0.0, 0.0, 0.0, 0.0, 0.0, 0.0, 0.0, 0.0, 0.0, 0.0, 0.0, 0.0, 0.0, 0.0, 0.0, 0.0, 0.0, 0.0, 0.0, 0.0, 0.0, 0.0, 0.0, 0.0, 0.0, 0.0, 0.0, 0.0, 0.0, 0.0, 0.0, 0.0, 0.0, 0.0, 0.0, 0.0, 0.0, 0.0, 0.0, 0.0, 0.0, 0.0, 0.0, 0.0, 0.0, 0.0, 0.0, 0.0, 0.0, 0.0, 0.0, 0.0, 0.0, 0.0, 0.0, 0.0, 0.0, 0.0, 0.0, 0.0, 0.0, 0.0, 0.0, 0.0, 0.0, 0.0, 0.0, 0.0, 0.0, 0.0, 0.0, 0.0, 0.0, 0.0, 0.0, 0.0, 0.0, 0.0, 0.0, 0.0, 0.0, 0.0, 0.0, 0.0, 0.0, 0.0, 0.0, 0.0, 0.0, 0.0, 0.0, 0.0, 0.0, 0.0, 0.0, 0.0, 0.0, 0.0, 0.0, 0.0, 0.0, 0.0, 0.0, 0.0, 0.0, 0.0, 0.0, 0.0, 0.0, 0.0, 0.0, 0.0, 0.0, 0.0, 0.0, 0.0, 0.0, 0.0, 0.0, 0.0, 0.0, 0.0, 0.0, 0.0, 0.0, 0.0, 0.0, 0.0, 0.0, 0.0, 0.0, 0.0, 0.0, 0.0, 0.0, 0.0, 0.0, 0.0, 0.0, 0.0, 0.0, 0.0, 0.0, 0.0, 0.0, 0.0, 0.0, 0.0, 0.0, 0.0, 0.0, 0.0, 0.0, 0.0, 0.0, 0.0, 0.0, 0.0, 0.0, 0.0, 0.0, 0.0, 0.0, 0.0, 0.0, 0.0, 0.0, 0.0, 0.0, 0.0, 0.0, 0.0, 0.0, 0.0, 0.0, 0.0, 0.0, 0.0, 0.0, 0.0, 0.0, 0.0, 0.0, 0.0, 0.0, 0.0, 0.0, 0.0, 0.0, 0.0, 0.0, 0.0, 0.0, 0.0, 0.0, 0.0, 0.0, 0.0, 0.0, 0.0, 0.0, 0.0, 0.0, 0.0, 0.0, 0.0, 0.0, 0.0, 0.0, 0.0, 0.0, 0.0, 0.0, 0.0, 0.0, 0.0, 0.0, 0.0, 0.0, 0.0, 0.0, 0.0, 0.0, 0.0, 0.0, 0.0, 0.0, 0.0, 0.0, 0.0, 0.0, 0.0, 0.0, 0.0, 0.0, 0.0, 0.0, 0.0, 0.0, 0.0, 0.0, 0.0, 0.0, 0.0, 0.0, 0.0, 0.0, 0.0, 0.0, 0.0, 0.0, 0.0, 0.0, 0.0, 0.0, 0.0, 0.0, 0.0, 0.0, 0.0, 0.0, 0.0, 0.0, 0.0, 0.0, 0.0, 0.0, 0.0, 0.0, 0.0, 0.0, 0.0, 0.0, 0.0, 0.0, 0.0, 0.0, 0.0, 0.0, 0.0, 0.0, 0.0, 0.0, 0.0, 0.0, 0.0, 0.0, 0.0, 0.0, 0.0, 0.0, 0.0, 0.0, 0.0, 0.0, 0.0, 0.0, 0.0, 0.0, 0.0, 0.0, 0.0, 0.0, 0.0, 0.0, 0.0, 0.0, 0.0, 0.0, 0.0, 0.0, 0.0, 0.0, 0.0, 0.0, 0.0, 0.0, 0.0, 0.0, 0.0, 0.0, 0.0, 0.0, 0.0, 0.0, 0.0, 0.0, 0.0, 0.0, 0.0, 0.0, 0.0, 0.0, 0.0, 0.0, 0.0, 0.0, 0.0, 0.0, 0.0, 0.0, 0.0, 0.0, 0.0, 0.0, 0.0, 0.0, 0.0, 0.0, 0.0, 0.0, 0.0, 0.0, 0.0, 0.0, 0.0, 0.0, 0.0, 0.0, 0.0, 0.0, 0.0, 0.0, 0.0, 0.0, 0.0, 0.0, 0.0, 0.0, 0.0, 0.0, 0.0, 0.0, 0.0, 0.0, 0.0, 0.0, 0.0, 0.0, 0.0, 0.0, 0.0, 0.0, 0.0, 0.0, 0.0, 0.0, 0.0, 0.0, 0.0, 0.0, 0.0, 0.0, 0.0, 0.0, 0.0, 0.0, 0.0, 0.0, 0.0, 0.0, 0.0, 0.0, 0.0, 0.0, 0.0, 0.0, 0.0, 0.0, 0.0, 0.0, 0.0, 0.0, 0.0, 0.0, 0.0, 0.0, 0.0, 0.0, 0.0, 0.0, 0.0, 0.0, 0.0, 0.0, 0.0, 0.0, 0.0, 0.0, 0.0, 0.0, 0.0, 0.0, 0.0, 0.0, 0.0, 0.0, 0.0, 0.0, 0.0, 0.0, 0.0, 0.0, 0.0, 0.0, 0.0, 0.0, 0.0, 0.0, 0.0, 0.0, 0.0, 0.0, 0.0, 0.0, 0.0, 0.0, 0.0, 0.0, 0.0, 0.0, 0.0, 0.0, 0.0, 0.0, 0.0, 0.0, 0.0, 0.0, 0.0, 0.0, 0.0, 0.0, 0.0, 0.0, 0.0, 0.0, 0.0, 0.0, 0.0, 0.0, 0.0, 0.0, 0.0, 0.0, 0.0, 0.0, 0.0, 0.0, 0.0, 0.0, 0.0, 0.0, 0.0, 0.0, 0.0, 0.0, 0.0, 0.0, 0.0, 0.0, 0.0, 0.0, 0.0, 0.0, 0.0, 0.0, 0.0, 0.0, 0.0, 0.0, 0.0, 0.0, 0.0, 0.0, 0.0, 0.0, 0.0, 0.0, 0.0, 0.0, 0.0, 0.0, 0.0, 0.0, 0.0, 0.0, 0.0, 0.0, 0.0, 0.0, 0.0, 0.0, 0.0, 0.0, 0.0, 0.0, 0.0, 0.0, 0.0, 0.0, 0.0, 0.0, 0.0, 0.0, 0.0, 0.0, 0.0, 0.0, 0.0, 0.0, 0.0, 0.0, 0.0, 0.0, 0.0, 0.0, 0.0, 0.0, 0.0, 0.0, 0.0, 0.0, 0.0, 0.0, 0.0, 0.0, 0.0, 0.0, 0.0, 0.0, 0.0, 0.0, 0.0, 0.0, 0.0, 0.0, 0.0, 0.0, 0.0, 0.0, 0.0, 0.0, 0.0, 0.0, 0.0, 0.0, 0.0, 0.0, 0.0, 0.0, 0.0, 0.0, 0.0, 0.0, 0.0, 0.0, 0.0, 0.0, 0.0, 0.0, 0.0, 0.0, 0.0, 0.0, 0.0, 0.0, 0.0, 0.0, 0.0, 0.0, 0.0, 0.0, 0.0, 0.0, 0.0, 0.0, 0.0, 0.0, 0.0, 0.0, 0.0, 0.0, 0.0, 0.0, 0.0, 0.0, 0.0, 0.0, 0.0, 0.0, 0.0, 0.0, 0.0, 0.0, 0.0, 0.0, 0.0, 0.0, 0.0, 0.0, 0.0, 0.0, 0.0, 0.0, 0.0, 0.0, 0.0, 0.0, 0.0, 0.0, 0.0, 0.0, 0.0, 0.0, 0.0, 0.0, 0.0, 0.0, 0.0, 0.0, 0.0, 0.0, 0.0, 0.0, 0.0, 0.0, 0.0, 0.0, 0.0, 0.0, 0.0, 0.0, 0.0, 0.0, 0.0, 0.0, 0.0, 0.0, 0.0, 0.0, 0.0, 0.0, 0.0, 0.0, 0.0, 0.0, 0.0, 0.0, 0.0, 0.0, 0.0, 0.0, 0.0, 0.0, 0.0, 0.0, 0.0, 0.0, 0.0, 0.0, 0.0, 0.0, 0.0, 0.0, 0.0, 0.0, 0.0, 0.0, 0.0, 0.0, 0.0, 0.0, 0.0, 0.0, 0.0, 0.0, 0.0, 0.0, 0.0, 0.0, 0.0, 0.0, 0.0, 0.0, 0.0, 0.0, 0.0, 0.0, 0.0, 0.0, 0.0, 0.0, 0.0, 0.0, 0.0, 0.0, 0.0, 0.0, 0.0, 0.0, 0.0, 0.0, 0.0, 0.0, 0.0, 0.0, 0.0, 0.0, 0.0, 0.0, 0.0, 0.0, 0.0, 0.0, 0.0, 0.0, 0.0, 0.0, 0.0, 0.0, 0.0, 0.0, 0.0, 0.0, 0.0, 0.0, 0.0, 0.0, 0.0, 0.0, 0.0, 0.0, 0.0, 0.0, 0.0, 0.0, 0.0, 0.0, 0.0, 0.0, 0.0, 0.0, 0.0, 0.0, 0.0, 0.0, 0.0, 0.0, 0.0, 0.0, 0.0, 0.0, 0.0, 0.0, 0.0, 0.0, 0.0, 0.0, 0.0, 0.0, 0.0, 0.0, 0.0, 0.0, 0.0, 0.0, 0.0, 0.0, 0.0, 0.0, 0.0, 0.0, 0.0, 0.0, 0.0, 0.0, 0.0, 0.0, 0.0, 0.0, 0.0, 0.0, 0.0, 0.0, 0.0, 0.0, 0.0, 0.0, 0.0, 0.0, 0.0, 0.0, 0.0, 0.0, 0.0, 0.0, 0.0, 0.0, 0.0, 0.0, 0.0, 0.0, 0.0, 0.0, 0.0, 0.0, 0.0, 0.0, 0.0, 0.0, 0.0, 0.0, 0.0, 0.0, 0.0, 0.0, 0.0, 0.0, 0.0, 0.0, 0.0, 0.0, 0.0, 0.0, 0.0, 0.0, 0.0, 0.0, 0.0, 0.0, 0.0, 0.0, 0.0, 0.0, 0.0, 0.0, 0.0, 0.0, 0.0, 0.0, 0.0, 0.0, 0.0, 0.0, 0.0, 0.0, 0.0, 0.0, 0.0, 0.0, 0.0, 0.0, 0.0, 0.0, 0.0, 0.0, 0.0, 0.0, 0.0, 0.0, 0.0, 0.0, 0.0, 0.0, 0.0, 0.0, 0.0, 0.0, 0.0, 0.0, 0.0, 0.0, 0.0, 0.0, 0.0, 0.0, 0.0, 0.0, 0.0, 0.0, 0.0, 0.0, 0.0, 0.0, 0.0, 0.0, 0.0, 0.0, 0.0, 0.0, 0.0, 0.0, 0.0, 0.0, 0.0, 0.0, 0.0, 0.0, 0.0, 0.0, 0.0, 0.0, 0.0, 0.0, 0.0, 0.0, 0.0, 0.0, 0.0, 0.0, 0.0, 0.0, 0.0, 0.0, 0.0, 0.0, 0.0, 0.0, 0.0, 0.0, 0.0, 0.0, 0.0, 0.0, 0.0, 0.0, 0.0, 0.0, 0.0, 0.0, 0.0, 0.0, 0.0, 0.0, 0.0, 0.0, 0.0, 0.0, 0.0, 0.0, 0.0, 0.0, 0.0, 0.0, 0.0, 0.0, 0.0, 0.0, 0.0, 0.0, 0.0, 0.0, 0.0, 0.0, 0.0, 0.0, 0.0, 0.0, 0.0, 0.0, 0.0, 0.0, 0.0, 0.0, 0.0, 0.0, 0.0, 0.0, 0.0, 0.0, 0.0, 0.0, 0.0, 0.0, 0.0, 0.0, 0.0, 0.0, 0.0, 0.0, 0.0, 0.0, 0.0, 0.0, 0.0, 0.0, 0.0, 0.0, 0.0, 0.0, 0.0, 0.0, 0.0, 0.0, 0.0, 0.0, 0.0, 0.0, 0.0, 0.0, 0.0, 0.0, 0.0, 0.0, 0.0, 0.0, 0.0, 0.0, 0.0, 0.0, 0.0, 0.0, 0.0, 0.0, 0.0, 0.0, 0.0, 0.0, 0.0, 0.0, 0.0, 0.0, 0.0, 0.0, 0.0, 0.0, 0.0, 0.0, 0.0, 0.0, 0.0, 0.0, 0.0, 0.0, 0.0, 0.0, 0.0, 0.0, 0.0, 0.0, 0.0, 0.0, 0.0, 0.0, 0.0, 0.0, 0.0, 0.0, 0.0, 0.0, 0.0, 0.0, 0.0, 0.0, 0.0, 0.0, 0.0, 0.0, 0.0, 0.0, 0.0, 0.0, 0.0, 0.0, 0.0, 0.0, 0.0, 0.0, 0.0, 0.0, 0.0, 0.0, 0.0, 0.0, 0.0, 0.0, 0.0, 0.0, 0.0, 0.0, 0.0, 0.0, 0.0, 0.0, 0.0, 0.0, 0.0, 0.0, 0.0, 0.0, 0.0, 0.0, 0.0, 0.0, 0.0, 0.0, 0.0, 0.0, 0.0, 0.0, 0.0, 0.0, 0.0, 0.0, 0.0, 0.0, 0.0, 0.0, 0.0, 0.0, 0.0, 0.0, 0.0, 0.0, 0.0, 0.0, 0.0, 0.0, 0.0, 0.0, 0.0, 0.0, 0.0, 0.0, 0.0, 0.0, 0.0, 0.0, 0.0, 0.0, 0.0, 0.0, 0.0, 0.0, 0.0, 0.0, 0.0, 0.0, 0.0, 0.0, 0.0, 0.0, 0.0, 0.0, 0.0, 0.0, 0.0, 0.0, 0.0, 0.0, 0.0, 0.0, 0.0, 0.0, 0.0, 0.0, 0.0, 0.0, 0.0, 0.0, 0.0, 0.0, 0.0, 0.0, 0.0, 0.0, 0.0, 0.0, 0.0, 0.0, 0.0, 0.0, 0.0, 0.0, 0.0, 0.0, 0.0, 0.0, 0.0, 0.0, 0.0, 0.0, 0.0, 0.0, 0.0, 0.0, 0.0, 0.0, 0.0, 0.0, 0.0, 0.0, 0.0, 0.0, 0.0, 0.0, 0.0, 0.0, 0.0, 0.0, 0.0, 0.0, 0.0, 0.0, 0.0, 0.0, 0.0, 0.0, 0.0, 0.0, 0.0, 0.0, 0.0, 0.0, 0.0, 0.0, 0.0, 0.0, 0.0, 0.0, 0.0, 0.0, 0.0, 0.0, 0.0, 0.0, 0.0, 0.0, 0.0, 0.0, 0.0, 0.0, 0.0, 0.0, 0.0, 0.0, 0.0, 0.0, 0.0, 0.0, 0.0, 0.0, 0.0, 0.0, 0.0, 0.0, 0.0, 0.0, 0.0, 0.0, 0.0, 0.0, 0.0, 0.0, 0.0, 0.0, 0.0, 0.0, 0.0, 0.0, 0.0, 0.0, 0.0, 0.0, 0.0, 0.0, 0.0, 0.0, 0.0, 0.0, 0.0, 0.0, 0.0, 0.0, 0.0, 0.0, 0.0, 0.0, 0.0, 0.0, 0.0, 0.0, 0.0, 0.0, 0.0, 0.0, 0.0, 0.0, 0.0, 0.0, 0.0, 0.0, 0.0, 0.0, 0.0, 0.0, 0.0, 0.0, 0.0, 0.0, 0.0, 0.0, 0.0, 0.0, 0.0, 0.0, 0.0, 0.0, 0.0, 0.0, 0.0, 0.0, 0.0, 0.0, 0.0, 0.0, 0.0, 0.0, 0.0, 0.0, 0.0, 0.0, 0.0, 0.0, 0.0, 0.0, 0.0, 0.0, 0.0, 0.0, 0.0, 0.0, 0.0, 0.0, 0.0, 0.0, 0.0, 0.0, 0.0, 0.0, 0.0, 0.0, 0.0, 0.0, 0.0, 0.0, 0.0, 0.0, 0.0, 0.0, 0.0, 0.0, 0.0, 0.0, 0.0, 0.0, 0.0, 0.0, 0.0, 0.0, 0.0, 0.0, 0.0, 0.0, 0.0, 0.0, 0.0, 0.0, 0.0, 0.0, 0.0, 0.0, 0.0, 0.0, 0.0, 0.0, 0.0, 0.0, 0.0, 0.0, 0.0, 0.0, 0.0, 0.0, 0.0, 0.0, 0.0, 0.0, 0.0, 0.0, 0.0, 0.0, 0.0, 0.0, 0.0, 0.0, 0.0, 0.0, 0.0, 0.0, 0.0, 0.0, 0.0, 0.0, 0.0, 0.0, 0.0, 0.0, 0.0, 0.0, 0.0, 0.0, 0.0, 0.0, 0.0, 0.0, 0.0, 0.0, 0.0, 0.0, 0.0, 0.0, 0.0, 0.0, 0.0, 0.0, 0.0, 0.0, 0.0, 0.0, 0.0, 0.0, 0.0, 0.0, 0.0, 0.0, 0.0, 0.0, 0.0, 0.0, 0.0, 0.0, 0.0, 0.0, 0.0, 0.0, 0.0, 0.0, 0.0, 0.0, 0.0, 0.0, 0.0, 0.0, 0.0, 0.0, 0.0, 0.0, 0.0, 0.0, 0.0, 0.0, 0.0, 0.0, 0.0, 0.0, 0.0, 0.0, 0.0, 0.0, 0.0, 0.0, 0.0, 0.0, 0.0, 0.0, 0.0, 0.0, 0.0, 0.0, 0.0, 0.0, 0.0, 0.0, 0.0, 0.0, 0.0, 0.0, 0.0, 0.0, 0.0, 0.0, 0.0, 0.0, 0.0, 0.0, 0.0, 0.0, 0.0, 0.0, 0.0, 0.0, 0.0, 0.0, 0.0, 0.0, 0.0, 0.0, 0.0, 0.0, 0.0, 0.0, 0.0, 0.0, 0.0, 0.0, 0.0, 0.0, 0.0, 0.0, 0.0, 0.0, 0.0, 0.0, 0.0, 0.0, 0.0, 0.0, 0.0, 0.0, 0.0, 0.0, 0.0, 0.0, 0.0, 0.0, 0.0, 0.0, 0.0, 0.0, 0.0, 0.0, 0.0, 0.0, 0.0, 0.0, 0.0, 0.0, 0.0, 0.0, 0.0, 0.0, 0.0, 0.0, 0.0, 0.0, 0.0, 0.0, 0.0, 0.0, 0.0, 0.0, 0.0, 0.0, 0.0, 0.0, 0.0, 0.0, 0.0, 0.0, 0.0, 0.0, 0.0, 0.0, 0.0, 0.0, 0.0, 0.0, 0.0, 0.0, 0.0, 0.0, 0.0, 0.0, 0.0, 0.0, 0.0, 0.0, 0.0, 0.0, 0.0, 0.0, 0.0, 0.0, 0.0, 0.0, 0.0, 0.0, 0.0, 0.0, 0.0, 0.0, 0.0, 0.0, 0.0, 0.0, 0.0, 0.0, 0.0, 0.0, 0.0, 0.0, 0.0, 0.0, 0.0, 0.0, 0.0, 0.0, 0.0, 0.0, 0.0, 0.0, 0.0, 0.0, 0.0, 0.0, 0.0, 0.0, 0.0, 0.0, 0.0, 0.0, 0.0, 0.0, 0.0, 0.0, 0.0, 0.0, 0.0, 0.0, 0.0, 0.0, 0.0, 0.0, 0.0, 0.0, 0.0, 0.0, 0.0, 0.0, 0.0, 0.0, 0.0, 0.0, 0.0, 0.0, 0.0, 0.0, 0.0, 0.0, 0.0, 0.0, 0.0, 0.0, 0.0, 0.0, 0.0, 0.0, 0.0, 0.0, 0.0, 0.0, 0.0, 0.0, 0.0, 0.0, 0.0, 0.0, 0.0, 0.0, 0.0, 0.0, 0.0, 0.0, 0.0, 0.0, 0.0, 0.0, 0.0, 0.0, 0.0, 0.0, 0.0, 0.0, 0.0, 0.0, 0.0, 0.0, 0.0, 0.0, 0.0, 0.0, 0.0, 0.0, 0.0, 0.0, 0.0, 0.0, 0.0, 0.0, 0.0, 0.0, 0.0, 0.0, 0.0, 0.0, 0.0, 0.0, 0.0, 0.0, 0.0, 0.0, 0.0, 0.0, 0.0, 0.0, 0.0, 0.0, 0.0, 0.0, 0.0, 0.0, 0.0, 0.0, 0.0, 0.0, 0.0, 0.0, 0.0, 0.0, 0.0, 0.0, 0.0, 0.0, 0.0, 0.0, 0.0, 0.0, 0.0, 0.0, 0.0, 0.0, 0.0, 0.0, 0.0, 0.0, 0.0, 0.0, 0.0, 0.0, 0.0, 0.0, 0.0, 0.0, 0.0, 0.0, 0.0, 0.0, 0.0, 0.0, 0.0, 0.0, 0.0, 0.0, 0.0, 0.0, 0.0, 0.0, 0.0, 0.0, 0.0, 0.0, 0.0, 0.0, 0.0, 0.0, 0.0, 0.0, 0.0, 0.0, 0.0, 0.0, 0.0, 0.0, 0.0, 0.0, 0.0, 0.0, 0.0, 0.0, 0.0, 0.0, 0.0, 0.0, 0.0, 0.0, 0.0, 0.0, 0.0, 0.0, 0.0, 0.0, 0.0, 0.0, 0.0, 0.0, 0.0, 0.0, 0.0, 0.0, 0.0, 0.0, 0.0, 0.0, 0.0, 0.0, 0.0, 0.0, 0.0, 0.0, 0.0, 0.0, 0.0, 0.0, 0.0, 0.0, 0.0, 0.0, 0.0, 0.0, 0.0, 0.0, 0.0, 0.0, 0.0, 0.0, 0.0, 0.0, 0.0, 0.0, 0.0, 0.0, 0.0, 0.0, 0.0, 0.0, 0.0, 0.0, 0.0, 0.0, 0.0, 0.0, 0.0, 0.0, 0.0, 0.0, 0.0, 0.0, 0.0, 0.0, 0.0, 0.0, 0.0, 0.0, 0.0, 0.0, 0.0, 0.0, 0.0, 0.0, 0.0, 0.0, 0.0, 0.0, 0.0, 0.0, 0.0, 0.0, 0.0, 0.0, 0.0, 0.0, 0.0, 0.0, 0.0, 0.0, 0.0, 0.0, 0.0, 0.0, 0.0, 0.0, 0.0, 0.0, 0.0, 0.0, 0.0, 0.0, 0.0, 0.0, 0.0, 0.0, 0.0, 0.0, 0.0, 0.0, 0.0, 0.0, 0.0, 0.0, 0.0, 0.0, 0.0, 0.0, 0.0, 0.0, 0.0, 0.0, 0.0, 0.0, 0.0, 0.0, 0.0, 0.0, 0.0, 0.0, 0.0, 0.0, 0.0, 0.0, 0.0, 0.0, 0.0, 0.0, 0.0, 0.0, 0.0, 0.0, 0.0, 0.0, 0.0, 0.0, 0.0, 0.0, 0.0, 0.0, 0.0, 0.0, 0.0, 0.0, 0.0, 0.0, 0.0, 0.0, 0.0, 0.0, 0.0, 0.0, 0.0, 0.0, 0.0, 0.0, 0.0, 0.0, 0.0, 0.0, 0.0, 0.0, 0.0, 0.0, 0.0, 0.0, 0.0, 0.0, 0.0, 0.0, 0.0, 0.0, 0.0, 0.0, 0.0, 0.0, 0.0, 0.0, 0.0, 0.0, 0.0, 0.0, 0.0, 0.0, 0.0, 0.0, 0.0, 0.0, 0.0, 0.0, 0.0, 0.0, 0.0, 0.0, 0.0, 0.0, 0.0, 0.0, 0.0, 0.0, 0.0, 0.0, 0.0, 0.0, 0.0, 0.0, 0.0, 0.0, 0.0, 0.0, 0.0, 0.0, 0.0, 0.0, 0.0, 0.0, 0.0, 0.0, 0.0, 0.0, 0.0, 0.0, 0.0, 0.0, 0.0, 0.0, 0.0, 0.0, 0.0, 0.0, 0.0, 0.0, 0.0, 0.0, 0.0, 0.0, 0.0, 0.0, 0.0, 0.0, 0.0, 0.0, 0.0, 0.0, 0.0, 0.0, 0.0, 0.0, 0.0, 0.0, 0.0, 0.0, 0.0, 0.0, 0.0, 0.0, 0.0, 0.0, 0.0, 0.0, 0.0, 0.0, 0.0, 0.0, 0.0, 0.0, 0.0, 0.0, 0.0, 0.0, 0.0, 0.0, 0.0, 0.0, 0.0, 0.0, 0.0, 0.0, 0.0, 0.0, 0.0, 0.0, 0.0, 0.0, 0.0, 0.0, 0.0, 0.0, 0.0, 0.0, 0.0, 0.0, 0.0, 0.0, 0.0, 0.0, 0.0, 0.0, 0.0, 0.0, 0.0, 0.0, 0.0, 0.0, 0.0, 0.0, 0.0, 0.0, 0.0, 0.0, 0.0, 0.0, 0.0, 0.0, 0.0, 0.0, 0.0])
me_circle.materials.append(mat_material_001)
me_circle.use_remesh_fix_poles = True
me_circle.use_remesh_preserve_attributes = False
me_circle.use_mirror_vertex_groups = False
me_circle.update()
me_plane = bpy.data.meshes.new('Plane')
me_plane.from_pydata([(-0.9918, -0.9758, 0.0), (-1.0, -0.9774, -0.008202), (-0.9758, -0.9918, 0.0), (-0.9774, -1.0, -0.008202), (-0.9871, -0.9871, 0.0), (-0.9934, -0.9934, -0.008202), (0.9758, -0.9918, 0.0), (0.9774, -1.0, -0.008202), (0.9918, -0.9758, 0.0), (1.0, -0.9774, -0.008202), (0.9871, -0.9871, 0.0), (0.9934, -0.9934, -0.008202), (-0.9758, 0.9918, 0.0), (-0.9774, 1.0, -0.008202), (-0.9918, 0.9758, 0.0), (-1.0, 0.9774, -0.008202), (-0.9871, 0.9871, 0.0), (-0.9934, 0.9934, -0.008202), (0.9918, 0.9758, 0.0), (1.0, 0.9774, -0.008202), (0.9758, 0.9918, 0.0), (0.9774, 1.0, -0.008202), (0.9871, 0.9871, 0.0), (0.9934, 0.9934, -0.008202), (-0.9918, 0.9758, -0.04361), (-1.0, 0.9774, -0.0354), (-0.9758, 0.9918, -0.04361), (-0.9774, 1.0, -0.0354), (-0.9871, 0.9871, -0.04361), (-0.9934, 0.9934, -0.0354), (-0.9758, -0.9918, -0.04361), (-0.9774, -1.0, -0.0354), (-0.9918, -0.9758, -0.04361), (-1.0, -0.9774, -0.0354), (-0.9871, -0.9871, -0.04361), (-0.9934, -0.9934, -0.0354), (0.9918, -0.9758, -0.04361), (1.0, -0.9774, -0.0354), (0.9758, -0.9918, -0.04361), (0.9774, -1.0, -0.0354), (0.9871, -0.9871, -0.04361), (0.9934, -0.9934, -0.0354), (0.9758, 0.9918, -0.04361), (0.9774, 1.0, -0.0354), (0.9918, 0.9758, -0.04361), (1.0, 0.9774, -0.0354), (0.9871, 0.9871, -0.04361), (0.9934, 0.9934, -0.0354)], [], [(41, 11, 7, 39), (31, 3, 5, 35), (13, 27, 29, 17), (17, 29, 25, 15), (13, 21, 43, 27), (19, 45, 47, 23), (7, 3, 31, 39), (1, 15, 25, 33), (23, 47, 43, 21), (30, 34, 32, 24, 28, 26, 42, 46, 44, 36, 40, 38), (19, 9, 37, 45), (37, 9, 11, 41), (0, 4, 2, 6, 10, 8, 18, 22, 20, 12, 16, 14), (16, 12, 13, 17), (26, 28, 29, 27), (14, 16, 17, 15), (28, 24, 25, 29), (34, 30, 31, 35), (2, 4, 5, 3), (32, 34, 35, 33), (4, 0, 1, 5), (22, 18, 19, 23), (44, 46, 47, 45), (20, 22, 23, 21), (46, 42, 43, 47), (40, 36, 37, 41), (8, 10, 11, 9), (38, 40, 41, 39), (10, 6, 7, 11), (0, 14, 15, 1), (24, 32, 33, 25), (3, 7, 6, 2), (9, 19, 18, 8), (21, 13, 12, 20), (30, 38, 39, 31), (36, 44, 45, 37), (42, 26, 27, 43), (35, 5, 1, 33)])
me_plane.polygons.foreach_set('use_smooth', [True] * 38)
_uv = me_plane.uv_layers.new(name='UVMap')
_uv.uv.foreach_set('vector', [0.9989, 0.001103, 0.9989, 0.001103, 0.9887, 0.0, 0.9887, 0.0, 0.0113, 0.0, 0.0113, 0.0, 0.001103, 0.001103, 0.001103, 0.001103, 0.0113, 1.0, 0.0113, 1.0, 0.001103, 0.9989, 0.001103, 0.9989, 0.001103, 0.9989, 0.001103, 0.9989, 0.0, 0.9887, 0.0, 0.9887, 0.0113, 1.0, 0.9887, 1.0, 0.9887, 1.0, 0.0113, 1.0, 1.0, 0.9887, 1.0, 0.9887, 0.9989, 0.9989, 0.9989, 0.9989, 0.9887, 0.0, 0.0113, 0.0, 0.0113, 0.0, 0.9887, 0.0, 0.0, 0.0113, 0.0, 0.9887, 0.0, 0.9887, 0.0, 0.0113, 0.9989, 0.9989, 0.9989, 0.9989, 0.9887, 1.0, 0.9887, 1.0, 0.01171, 0.003693, 0.005268, 0.005268, 0.003693, 0.01171, 0.003693, 0.9883, 0.005268, 0.9947, 0.01171, 0.9963, 0.9883, 0.9963, 0.9947, 0.9947, 0.9963, 0.9883, 0.9963, 0.01171, 0.9947, 0.005268, 0.9883, 0.003693, 1.0, 0.9887, 1.0, 0.0113, 1.0, 0.0113, 1.0, 0.9887, 1.0, 0.0113, 1.0, 0.0113, 0.9989, 0.001103, 0.9989, 0.001103, 0.003693, 0.01171, 0.005268, 0.005268, 0.01171, 0.003693, 0.9883, 0.003693, 0.9947, 0.005268, 0.9963, 0.01171, 0.9963, 0.9883, 0.9947, 0.9947, 0.9883, 0.9963, 0.01171, 0.9963, 0.005268, 0.9947, 0.003693, 0.9883, 0.005268, 0.9947, 0.01171, 0.9963, 0.0113, 1.0, 0.001103, 0.9989, 0.01171, 0.9963, 0.005268, 0.9947, 0.001103, 0.9989, 0.0113, 1.0, 0.003693, 0.9883, 0.005268, 0.9947, 0.001103, 0.9989, 0.0, 0.9887, 0.005268, 0.9947, 0.003693, 0.9883, 0.0, 0.9887, 0.001103, 0.9989, 0.005268, 0.005268, 0.01171, 0.003693, 0.0113, 0.0, 0.001103, 0.001103, 0.01171, 0.003693, 0.005268, 0.005268, 0.001103, 0.001103, 0.0113, 0.0, 0.003693, 0.01171, 0.005268, 0.005268, 0.001103, 0.001103, 0.0, 0.0113, 0.005268, 0.005268, 0.003693, 0.01171, 0.0, 0.0113, 0.001103, 0.001103, 0.9947, 0.9947, 0.9963, 0.9883, 1.0, 0.9887, 0.9989, 0.9989, 0.9963, 0.9883, 0.9947, 0.9947, 0.9989, 0.9989, 1.0, 0.9887, 0.9883, 0.9963, 0.9947, 0.9947, 0.9989, 0.9989, 0.9887, 1.0, 0.9947, 0.9947, 0.9883, 0.9963, 0.9887, 1.0, 0.9989, 0.9989, 0.9947, 0.005268, 0.9963, 0.01171, 1.0, 0.0113, 0.9989, 0.001103, 0.9963, 0.01171, 0.9947, 0.005268, 0.9989, 0.001103, 1.0, 0.0113, 0.9883, 0.003693, 0.9947, 0.005268, 0.9989, 0.001103, 0.9887, 0.0, 0.9947, 0.005268, 0.9883, 0.003693, 0.9887, 0.0, 0.9989, 0.001103, 0.003693, 0.01171, 0.003693, 0.9883, 0.0, 0.9887, 0.0, 0.0113, 0.003693, 0.9883, 0.003693, 0.01171, 0.0, 0.0113, 0.0, 0.9887, 0.0113, 0.0, 0.9887, 0.0, 0.9883, 0.003693, 0.01171, 0.003693, 1.0, 0.0113, 1.0, 0.9887, 0.9963, 0.9883, 0.9963, 0.01171, 0.9887, 1.0, 0.0113, 1.0, 0.01171, 0.9963, 0.9883, 0.9963, 0.01171, 0.003693, 0.9883, 0.003693, 0.9887, 0.0, 0.0113, 0.0, 0.9963, 0.01171, 0.9963, 0.9883, 1.0, 0.9887, 1.0, 0.0113, 0.9883, 0.9963, 0.01171, 0.9963, 0.0113, 1.0, 0.9887, 1.0, 0.001103, 0.001103, 0.001103, 0.001103, 0.0, 0.0113, 0.0, 0.0113])
me_plane.materials.append(mat_material_002)
me_plane.use_remesh_fix_poles = True
me_plane.use_remesh_preserve_attributes = False
me_plane.use_mirror_vertex_groups = False
me_plane.update()

# ---- objects
ob_circle = bpy.data.objects.new('Circle', me_circle)
ob_plane = bpy.data.objects.new('Plane', me_plane)
ob_camera = bpy.data.objects.new('Camera', cam_camera)

# ---- transforms, parenting, visibility, modifiers, constraints
ob_circle.location = (0.0, 0.0, -0.009142)
ob_circle.rotation_euler = (0.0, 0.0, -0.9478)
ob_circle.scale = (2.029, 2.029, 2.029)
ob_circle.lineart.crease_threshold = 0.0
_m = ob_circle.modifiers.new('Subdivision', 'SUBSURF')
_m.uv_smooth = 'PRESERVE_CORNERS'
_m.levels = 2
_m.show_only_control_edges = False
ob_plane.location = (0.0, 0.0, 0.0)
ob_plane.rotation_euler = (0.0, -0.0, 1.571)
ob_plane.scale = (28.61, 28.61, 28.61)
ob_plane.lineart.crease_threshold = 0.0
ob_camera.location = (-9.827, -20.66, 6.523)
ob_camera.rotation_euler = (1.395, -4.138e-07, -0.458)
ob_camera.scale = (1.0, 1.0, 1.0)
ob_camera.lineart.crease_threshold = 0.0

# ---- collection membership
col_collection.objects.link(ob_circle)
col_collection.objects.link(ob_plane)
col_collection.objects.link(ob_camera)

# ---- scene / render settings (as saved in the file)
scene.camera = ob_camera
scene.frame_start = 1; scene.frame_end = 250; scene.frame_set(97)
scene.render.engine = 'BLENDER_EEVEE_NEXT'
scene.cycles.use_denoising = False
scene.cycles.samples = 128
scene.cycles.sampling_pattern = 'TABULATED_SOBOL'
scene.cycles.use_adaptive_sampling = False
scene.cycles.use_light_tree = False
scene.eevee.use_gtao = True
scene.eevee.gtao_quality = 0.2391
scene.eevee.gtao_distance = 0.68
scene.eevee.fast_gi_quality = 0.2391
scene.eevee.use_raytracing = True
scene.view_settings.view_transform = 'Filmic'
bpy.context.view_layer.update()

# ---- added for rendering (the .blend has no usable light): sun
light_auto_sun = bpy.data.lights.new('AutoSun', 'SUN')
light_auto_sun.energy = 3.0
light_auto_sun.angle = 0.0523599
ob_auto_sun = bpy.data.objects.new('AutoSun', light_auto_sun)
scene.collection.objects.link(ob_auto_sun)
ob_auto_sun.rotation_euler = (0.872665, 0.174533, 0.523599)
bpy.context.view_layer.update()
